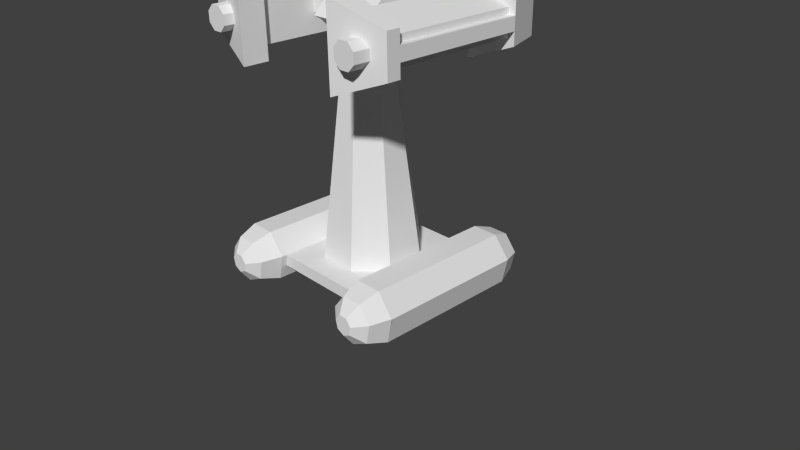 # Source: nfallt_float_6.blend  (saved by Blender 2.63.0; exported with 4.5.12 LTS)
import bpy
from mathutils import Matrix  # noqa: F401  (used for matrix-valued properties, if any)

bpy.ops.wm.read_factory_settings(use_empty=True)
scene = bpy.context.scene
scene.name = 'Scene'

# ---- collections
col_collection_1 = bpy.data.collections.new('Collection 1'); scene.collection.children.link(col_collection_1)
col_collection_6 = bpy.data.collections.new('Collection 6'); scene.collection.children.link(col_collection_6)
col_collection_6.hide_render = True
col_collection_6.hide_viewport = True
col_collection_7 = bpy.data.collections.new('Collection 7'); scene.collection.children.link(col_collection_7)
col_collection_8 = bpy.data.collections.new('Collection 8'); scene.collection.children.link(col_collection_8)
col_collection_8.hide_render = True
col_collection_8.hide_viewport = True
col_collection_11 = bpy.data.collections.new('Collection 11'); scene.collection.children.link(col_collection_11)
col_collection_11.hide_render = True
col_collection_11.hide_viewport = True

# ---- world
world_world = bpy.data.worlds.new('World'); scene.world = world_world
world_world.color = (0.05088, 0.05088, 0.05088)
world_world.use_sun_shadow = False
world_world.sun_shadow_jitter_overblur = 0.0
world_world.cycles.sampling_method = 'MANUAL'
world_world.cycles.sample_map_resolution = 256

# ---- cameras
cam_camera = bpy.data.cameras.new('Camera')
cam_camera.clip_end = 100.0
cam_camera.lens = 35.0
cam_camera.sensor_width = 32.0
cam_camera.sensor_height = 18.0
cam_camera.ortho_scale = 7.314
cam_camera.dof.focus_distance = 0.0
cam_camera.dof.aperture_fstop = 128.0

# ---- meshes
me_cylinder = bpy.data.meshes.new('Cylinder')
me_cylinder.from_pydata([(-1.764, -2.243, -0.1983), (-1.764, 2.254, -0.1983), (1.764, 2.254, -0.1983), (1.764, -2.243, -0.1983), (-1.764, -2.243, 0.1983), (-1.764, 2.254, 0.1983), (1.764, 2.254, 0.1983), (1.764, -2.243, 0.1983), (2.243, 3.42, 0.07385), (1.958, 3.086, -0.471), (1.818, 3.086, 0.1757), (1.587, 2.454, 0.231), (2.554, -3.086, -0.7621), (1.958, -3.086, -0.4746), (3.512, -2.454, 0.231), (3.281, -3.086, 0.1757), (3.141, -3.086, -0.471), (2.856, -3.42, 0.07385), (3.141, 3.086, -0.4746), (2.545, 3.086, -0.7621), (2.796, -3.42, -0.2023), (2.408, 3.42, 0.2934), (2.691, 3.42, 0.2934), (2.219, 3.086, 0.687), (2.115, 2.454, 0.901), (2.867, 3.42, 0.07246), (2.804, 3.42, -0.203), (2.549, 3.42, -0.3256), (2.88, 3.086, 0.687), (3.293, 3.086, 0.1697), (3.524, 2.454, 0.2225), (2.115, -2.454, 0.901), (1.768, -2.454, -0.6235), (2.549, -2.454, -1.0), (3.331, -2.454, -0.6235), (-2.983, 2.454, 0.901), (-3.524, -2.454, 0.2225), (1.574, -2.454, 0.2225), (-3.331, 2.454, -0.6235), (-2.549, 2.454, -1.0), (1.806, -3.086, 0.1697), (2.219, -3.086, 0.687), (2.549, -3.42, -0.3256), (2.295, -3.42, -0.203), (2.232, -3.42, 0.07246), (2.983, -2.454, 0.901), (2.88, -3.086, 0.687), (2.408, -3.42, 0.2934), (2.691, -3.42, 0.2934), (1.768, 2.454, -0.6235), (2.549, 2.454, -1.0), (3.331, 2.454, -0.6235), (3.524, -2.454, 0.2225), (2.983, 2.454, 0.901), (-1.768, 2.454, -0.6235), (2.303, 3.42, -0.2023), (-2.691, -3.42, 0.2934), (-2.408, -3.42, 0.2934), (-2.88, -3.086, 0.687), (-2.983, -2.454, 0.901), (-2.232, -3.42, 0.07246), (-2.295, -3.42, -0.203), (-2.549, -3.42, -0.3256), (-2.219, -3.086, 0.687), (-1.806, -3.086, 0.1697), (-1.574, -2.454, 0.2225), (-3.331, -2.454, -0.6235), (-2.549, -2.454, -1.0), (-1.768, -2.454, -0.6235), (-2.115, -2.454, 0.901), (-3.524, 2.454, 0.2225), (-3.293, 3.086, 0.1697), (-2.88, 3.086, 0.687), (-2.549, 3.42, -0.3256), (-2.804, 3.42, -0.203), (-2.867, 3.42, 0.07246), (-2.115, 2.454, 0.901), (-2.219, 3.086, 0.687), (-2.691, 3.42, 0.2934), (-2.408, 3.42, 0.2934), (-2.796, -3.42, -0.2023), (-2.545, 3.086, -0.7621), (-3.141, 3.086, -0.4746), (-2.856, -3.42, 0.07385), (-3.141, -3.086, -0.471), (-3.281, -3.086, 0.1757), (-3.512, -2.454, 0.231), (-1.958, -3.086, -0.4746), (-2.554, -3.086, -0.7621), (-1.587, 2.454, 0.231), (-1.818, 3.086, 0.1757), (-1.958, 3.086, -0.471), (-2.243, 3.42, 0.07385), (-2.303, 3.42, -0.2023)], [], [(5, 6, 2, 1), (7, 4, 0, 3), (0, 1, 2, 3), (7, 6, 5, 4), (54, 68, 67, 39), (66, 84, 85, 86), (49, 11, 10, 9), (30, 51, 18, 29), (51, 50, 19, 18), (50, 49, 9, 19), (19, 9, 55, 27), (65, 64, 87, 68), (18, 19, 27, 26), (29, 18, 26, 25), (11, 24, 23, 10), (24, 53, 28, 23), (31, 37, 40, 41), (28, 29, 25, 22), (23, 28, 22, 21), (10, 23, 21, 8), (26, 27, 55, 8, 21, 22, 25), (50, 51, 34, 33), (9, 10, 8, 55), (51, 30, 52, 34), (30, 53, 45, 52), (11, 49, 32, 37), (68, 87, 88, 67), (24, 11, 37, 31), (67, 88, 84, 66), (53, 24, 31, 45), (53, 30, 29, 28), (16, 15, 17, 20), (43, 42, 20, 17, 48, 47, 44), (15, 46, 48, 17), (46, 41, 47, 48), (41, 40, 44, 47), (45, 31, 41, 46), (14, 45, 46, 15), (40, 13, 43, 44), (13, 12, 42, 43), (12, 16, 20, 42), (33, 34, 16, 12), (32, 33, 12, 13), (37, 32, 13, 40), (34, 14, 15, 16), (49, 50, 33, 32), (88, 62, 80, 84), (87, 61, 62, 88), (64, 60, 61, 87), (86, 85, 58, 59), (59, 58, 63, 69), (63, 57, 60, 64), (58, 56, 57, 63), (85, 83, 56, 58), (61, 60, 57, 56, 83, 80, 62), (84, 80, 83, 85), (35, 72, 71, 70), (35, 59, 69, 76), (76, 69, 65, 89), (89, 65, 68, 54), (70, 36, 59, 35), (38, 66, 36, 70), (91, 93, 92, 90), (39, 67, 66, 38), (74, 75, 78, 79, 92, 93, 73), (90, 92, 79, 77), (77, 79, 78, 72), (72, 78, 75, 71), (69, 63, 64, 65), (76, 77, 72, 35), (89, 90, 77, 76), (71, 75, 74, 82), (82, 74, 73, 81), (81, 73, 93, 91), (39, 81, 91, 54), (38, 82, 81, 39), (70, 71, 82, 38), (54, 91, 90, 89)])
_uv = me_cylinder.uv_layers.new(name='UVMap')
_uv.uv.foreach_set('vector', [0.3735, 0.8516, 0.4947, 0.8516, 0.4944, 0.8675, 0.3732, 0.8675, 0.4939, 0.867, 0.3732, 0.867, 0.3735, 0.8512, 0.4942, 0.8512, 0.4945, 0.9966, 0.4945, 0.8688, 0.3735, 0.8688, 0.3735, 0.9966, 0.3735, 0.9966, 0.3735, 0.8688, 0.4945, 0.8688, 0.4945, 0.9966, 0.3713, 0.8102, 0.3713, 0.9967, 0.3384, 0.9967, 0.3384, 0.8102, 0.2104, 0.9708, 0.2317, 0.9741, 0.2317, 0.9952, 0.2104, 0.9985, 0.2104, 0.9708, 0.2104, 0.9985, 0.2317, 0.9952, 0.2317, 0.9741, 0.2104, 0.9708, 0.2104, 0.9985, 0.2317, 0.9952, 0.2317, 0.9741, 0.1563, 0.8761, 0.1843, 0.8761, 0.181, 0.8546, 0.1596, 0.8546, 0.2104, 0.9708, 0.2104, 0.9985, 0.2317, 0.9952, 0.2317, 0.9741, 0.2317, 0.9741, 0.2317, 0.9952, 0.2482, 0.9891, 0.2482, 0.9801, 0.2104, 0.9708, 0.2317, 0.9741, 0.2317, 0.9952, 0.2104, 0.9985, 0.1596, 0.8546, 0.181, 0.8546, 0.1749, 0.8379, 0.1657, 0.8379, 0.2317, 0.9741, 0.2317, 0.9952, 0.2482, 0.9891, 0.2482, 0.9801, 0.2104, 0.9708, 0.2104, 0.9985, 0.2317, 0.9952, 0.2317, 0.9741, 0.1563, 0.8761, 0.1843, 0.8761, 0.181, 0.8546, 0.1596, 0.8546, 0.2104, 0.9708, 0.2104, 0.9985, 0.2317, 0.9952, 0.2317, 0.9741, 0.2317, 0.9741, 0.2317, 0.9952, 0.2482, 0.9891, 0.2482, 0.9801, 0.1596, 0.8546, 0.181, 0.8546, 0.1749, 0.8379, 0.1657, 0.8379, 0.2317, 0.9741, 0.2317, 0.9952, 0.2482, 0.9891, 0.2482, 0.9801, 0.2642, 0.9762, 0.2553, 0.9742, 0.2482, 0.9799, 0.2482, 0.989, 0.2554, 0.9947, 0.2642, 0.9927, 0.2682, 0.9844, 0.3387, 0.8089, 0.3718, 0.8089, 0.3718, 0.9962, 0.3387, 0.9962, 0.2317, 0.9741, 0.2317, 0.9952, 0.2482, 0.9891, 0.2482, 0.9801, 0.3387, 0.8089, 0.3718, 0.8089, 0.3718, 0.9962, 0.3387, 0.9962, 0.3718, 0.8092, 0.3386, 0.8092, 0.3386, 0.9967, 0.3718, 0.9967, 0.2723, 0.8089, 0.3056, 0.8089, 0.3056, 0.9962, 0.2725, 0.9962, 0.1563, 0.8761, 0.1596, 0.8546, 0.181, 0.8546, 0.1843, 0.8761, 0.3054, 0.8092, 0.2723, 0.8092, 0.2723, 0.9967, 0.3054, 0.9967, 0.2104, 0.9708, 0.2317, 0.9741, 0.2317, 0.9952, 0.2104, 0.9985, 0.3386, 0.8092, 0.3054, 0.8092, 0.3054, 0.9967, 0.3386, 0.9967, 0.2104, 0.9708, 0.2104, 0.9985, 0.2317, 0.9952, 0.2317, 0.9741, 0.2317, 0.9741, 0.2317, 0.9952, 0.2482, 0.9891, 0.2482, 0.9801, 0.2642, 0.9762, 0.2553, 0.9742, 0.2482, 0.9799, 0.2482, 0.989, 0.2554, 0.9947, 0.2642, 0.9927, 0.2682, 0.9844, 0.2317, 0.9741, 0.2317, 0.9952, 0.2482, 0.9891, 0.2482, 0.9801, 0.1596, 0.8546, 0.181, 0.8546, 0.1749, 0.8379, 0.1657, 0.8379, 0.2317, 0.9741, 0.2317, 0.9952, 0.2482, 0.9891, 0.2482, 0.9801, 0.1563, 0.8761, 0.1843, 0.8761, 0.181, 0.8546, 0.1596, 0.8546, 0.2104, 0.9708, 0.2104, 0.9985, 0.2317, 0.9952, 0.2317, 0.9741, 0.2317, 0.9741, 0.2317, 0.9952, 0.2482, 0.9891, 0.2482, 0.9801, 0.1596, 0.8546, 0.181, 0.8546, 0.1749, 0.8379, 0.1657, 0.8379, 0.2317, 0.9741, 0.2317, 0.9952, 0.2482, 0.9891, 0.2482, 0.9801, 0.2104, 0.9708, 0.2104, 0.9985, 0.2317, 0.9952, 0.2317, 0.9741, 0.1563, 0.8761, 0.1843, 0.8761, 0.181, 0.8546, 0.1596, 0.8546, 0.2104, 0.9708, 0.2104, 0.9985, 0.2317, 0.9952, 0.2317, 0.9741, 0.2104, 0.9708, 0.2104, 0.9985, 0.2317, 0.9952, 0.2317, 0.9741, 0.3056, 0.8089, 0.3387, 0.8089, 0.3387, 0.9962, 0.3056, 0.9962, 0.2317, 0.9741, 0.2482, 0.9801, 0.2482, 0.9891, 0.2317, 0.9952, 0.1596, 0.8546, 0.1657, 0.8379, 0.1749, 0.8379, 0.181, 0.8546, 0.2317, 0.9741, 0.2482, 0.9801, 0.2482, 0.9891, 0.2317, 0.9952, 0.2104, 0.9708, 0.2317, 0.9741, 0.2317, 0.9952, 0.2104, 0.9985, 0.1563, 0.8761, 0.1596, 0.8546, 0.181, 0.8546, 0.1843, 0.8761, 0.2317, 0.9741, 0.2482, 0.9801, 0.2482, 0.9891, 0.2317, 0.9952, 0.1596, 0.8546, 0.1657, 0.8379, 0.1749, 0.8379, 0.181, 0.8546, 0.2317, 0.9741, 0.2482, 0.9801, 0.2482, 0.9891, 0.2317, 0.9952, 0.2642, 0.9762, 0.2682, 0.9844, 0.2642, 0.9927, 0.2554, 0.9947, 0.2482, 0.989, 0.2482, 0.9799, 0.2553, 0.9742, 0.2317, 0.9741, 0.2482, 0.9801, 0.2482, 0.9891, 0.2317, 0.9952, 0.2104, 0.9708, 0.2317, 0.9741, 0.2317, 0.9952, 0.2104, 0.9985, 0.3386, 0.8092, 0.3386, 0.9967, 0.3054, 0.9967, 0.3054, 0.8092, 0.3054, 0.8092, 0.3054, 0.9967, 0.2723, 0.9967, 0.2723, 0.8092, 0.3714, 0.8102, 0.3712, 0.9967, 0.3382, 0.9967, 0.3382, 0.8102, 0.3718, 0.8092, 0.3718, 0.9967, 0.3386, 0.9967, 0.3386, 0.8092, 0.3054, 0.8102, 0.3054, 0.9967, 0.2724, 0.9967, 0.2724, 0.8102, 0.2317, 0.9741, 0.2482, 0.9801, 0.2482, 0.9891, 0.2317, 0.9952, 0.3384, 0.8102, 0.3384, 0.9967, 0.3054, 0.9967, 0.3054, 0.8102, 0.2642, 0.9762, 0.2682, 0.9844, 0.2642, 0.9927, 0.2554, 0.9947, 0.2482, 0.989, 0.2482, 0.9799, 0.2553, 0.9742, 0.2317, 0.9741, 0.2482, 0.9801, 0.2482, 0.9891, 0.2317, 0.9952, 0.1596, 0.8546, 0.1657, 0.8379, 0.1749, 0.8379, 0.181, 0.8546, 0.2317, 0.9741, 0.2482, 0.9801, 0.2482, 0.9891, 0.2317, 0.9952, 0.2104, 0.9708, 0.2317, 0.9741, 0.2317, 0.9952, 0.2104, 0.9985, 0.1563, 0.8761, 0.1596, 0.8546, 0.181, 0.8546, 0.1843, 0.8761, 0.2104, 0.9708, 0.2317, 0.9741, 0.2317, 0.9952, 0.2104, 0.9985, 0.2317, 0.9741, 0.2482, 0.9801, 0.2482, 0.9891, 0.2317, 0.9952, 0.1596, 0.8546, 0.1657, 0.8379, 0.1749, 0.8379, 0.181, 0.8546, 0.2317, 0.9741, 0.2482, 0.9801, 0.2482, 0.9891, 0.2317, 0.9952, 0.2104, 0.9708, 0.2317, 0.9741, 0.2317, 0.9952, 0.2104, 0.9985, 0.1563, 0.8761, 0.1596, 0.8546, 0.181, 0.8546, 0.1843, 0.8761, 0.2104, 0.9708, 0.2317, 0.9741, 0.2317, 0.9952, 0.2104, 0.9985, 0.2104, 0.9708, 0.2317, 0.9741, 0.2317, 0.9952, 0.2104, 0.9985])
me_cylinder.use_remesh_preserve_volume = False
me_cylinder.use_remesh_preserve_attributes = False
me_cylinder.use_mirror_vertex_groups = False
me_cylinder.update()
me_yturret = bpy.data.meshes.new('YTurret')
me_yturret.from_pydata([(-5.607, 17.59, -1.37), (5.448, 17.59, -1.37), (5.448, 14.4, -3.685), (-5.607, 17.59, -1.37), (5.448, 14.4, -3.685), (-5.607, 14.4, -3.685), (-4.1, 12.73, 2.345), (4.275, 12.73, 2.345), (3.27, 13.23, 12.23), (-4.1, 12.73, 2.345), (3.27, 13.23, 12.23), (-3.095, 13.23, 12.23), (-3.095, 15.74, 12.23), (3.27, 15.74, 12.23), (4.275, 16.08, 2.345), (-3.095, 15.74, 12.23), (4.275, 16.08, 2.345), (-4.1, 16.08, 2.345), (3.27, 13.23, 12.23), (3.27, 15.74, 12.23), (-3.095, 15.74, 12.23), (3.27, 13.23, 12.23), (-3.095, 15.74, 12.23), (-3.095, 13.23, 12.23), (-3.095, 13.23, 12.23), (-3.095, 15.74, 12.23), (-4.1, 16.08, 2.345), (-3.095, 13.23, 12.23), (-4.1, 16.08, 2.345), (-4.1, 12.73, 2.345), (4.275, 12.73, 2.345), (4.275, 16.08, 2.345), (3.27, 15.74, 12.23), (4.275, 12.73, 2.345), (3.27, 15.74, 12.23), (3.27, 13.23, 12.23), (5.448, 11.22, -1.37), (-5.607, 11.22, -1.37), (-5.607, 14.4, -3.685), (5.448, 11.22, -1.37), (-5.607, 14.4, -3.685), (5.448, 14.4, -3.685), (-5.607, 16.37, 2.375), (-5.607, 12.44, 2.375), (5.448, 12.44, 2.375), (-5.607, 16.37, 2.375), (5.448, 12.44, 2.375), (5.448, 16.37, 2.375), (-5.607, 11.22, -1.37), (5.448, 11.22, -1.37), (5.448, 12.44, 2.375), (-5.607, 11.22, -1.37), (5.448, 12.44, 2.375), (-5.607, 12.44, 2.375), (5.448, 17.59, -1.37), (-5.607, 17.59, -1.37), (-5.607, 16.37, 2.375), (5.448, 17.59, -1.37), (-5.607, 16.37, 2.375), (5.448, 16.37, 2.375)], [], [(0, 1, 2), (3, 4, 5), (6, 7, 8), (9, 10, 11), (12, 13, 14), (15, 16, 17), (18, 19, 20), (21, 22, 23), (24, 25, 26), (27, 28, 29), (30, 31, 32), (33, 34, 35), (36, 37, 38), (39, 40, 41), (42, 43, 44), (45, 46, 47), (48, 49, 50), (51, 52, 53), (54, 55, 56), (57, 58, 59)])
_uv = me_yturret.uv_layers.new(name='UVMap')
_uv.uv.foreach_set('vector', [0.7148, 0.006101, 0.8345, 0.006101, 0.8345, 0.04925, 0.7148, 0.006101, 0.8345, 0.04925, 0.7148, 0.04925, 0.9969, 0.001018, 0.9969, 0.1059, 0.8729, 0.09337, 0.9969, 0.001018, 0.8729, 0.09337, 0.8729, 0.01363, 0.8738, 0.01363, 0.8738, 0.09338, 0.9977, 0.106, 0.8738, 0.01363, 0.9977, 0.106, 0.9977, 0.001055, 0.8729, 0.09337, 0.8414, 0.09338, 0.8414, 0.01363, 0.8729, 0.09337, 0.8414, 0.01363, 0.8729, 0.01363, 0.9802, 0.1436, 0.9488, 0.1436, 0.9446, 0.2676, 0.9802, 0.1436, 0.9446, 0.2676, 0.9864, 0.2676, 0.9864, 0.2676, 0.9446, 0.2676, 0.9488, 0.1436, 0.9864, 0.2676, 0.9488, 0.1436, 0.9801, 0.1436, 0.7148, 0.006101, 0.8345, 0.006101, 0.8345, 0.04925, 0.7148, 0.006101, 0.8345, 0.04925, 0.7148, 0.04925, 0.7147, 0.04904, 0.7147, 0.006313, 0.8346, 0.006313, 0.7147, 0.04904, 0.8346, 0.006313, 0.8346, 0.04904, 0.7148, 0.006101, 0.8345, 0.006101, 0.8345, 0.04925, 0.7148, 0.006101, 0.8345, 0.04925, 0.7148, 0.04925, 0.7148, 0.006101, 0.8345, 0.006101, 0.8345, 0.04925, 0.7148, 0.006101, 0.8345, 0.04925, 0.7148, 0.04925])
me_yturret.use_remesh_preserve_volume = False
me_yturret.use_remesh_preserve_attributes = False
me_yturret.use_mirror_vertex_groups = False
me_yturret.update()
me_xturret = bpy.data.meshes.new('XTurret')
me_xturret.from_pydata([(7.978, 18.81, -0.358), (9.791, 15.13, -0.358), (8.535, 15.13, -5.133), (7.978, 18.81, -0.358), (8.535, 15.13, -5.133), (7.253, 18.81, -3.115), (9.004, 10.1, 5.155), (8.535, 15.13, 4.417), (5.502, 15.13, 6.395), (9.004, 10.1, 5.155), (5.502, 15.13, 6.395), (5.502, 10.1, 7.439), (-7.253, 18.81, 3.115), (-8.535, 15.13, 5.133), (-5.502, 15.13, 7.111), (-7.253, 18.81, 3.115), (-5.502, 15.13, 7.111), (-5.502, 18.81, 4.257), (-5.502, 10.1, -7.439), (-5.502, 15.13, -6.395), (-5.502, 15.13, 7.111), (-5.502, 10.1, -7.439), (-5.502, 15.13, 7.111), (-5.502, 10.1, 8.155), (-9.004, 10.1, -5.155), (-8.535, 15.13, -4.417), (-5.502, 15.13, -6.395), (-9.004, 10.1, -5.155), (-5.502, 15.13, -6.395), (-5.502, 10.1, -7.439), (-7.978, 18.81, 0.358), (-9.791, 15.13, 0.358), (-8.535, 15.13, 5.133), (-7.978, 18.81, 0.358), (-8.535, 15.13, 5.133), (-7.253, 18.81, 3.115), (-9.791, 15.13, 0.358), (-7.978, 18.81, 0.358), (-7.253, 18.81, -2.399), (-9.791, 15.13, 0.358), (-7.253, 18.81, -2.399), (-8.535, 15.13, -4.417), (-8.535, 15.13, -4.417), (-7.253, 18.81, -2.399), (-5.502, 18.81, -3.541), (-8.535, 15.13, -4.417), (-5.502, 18.81, -3.541), (-5.502, 15.13, -6.395), (-5.502, 15.13, 7.111), (-5.502, 15.13, -6.395), (-5.502, 18.81, -3.541), (-5.502, 15.13, 7.111), (-5.502, 18.81, -3.541), (-5.502, 18.81, 4.257), (-9.791, 15.13, 0.358), (-10.45, 10.1, 0.358), (-9.004, 10.1, 5.871), (-9.791, 15.13, 0.358), (-9.004, 10.1, 5.871), (-8.535, 15.13, 5.133), (-5.502, 18.81, 0.358), (-5.502, 18.81, -3.541), (-7.253, 18.81, -2.399), (-5.502, 18.81, 0.358), (-7.253, 18.81, -2.399), (-7.978, 18.81, 0.358), (-10.45, 10.1, 0.358), (-9.791, 15.13, 0.358), (-8.535, 15.13, -4.417), (-10.45, 10.1, 0.358), (-8.535, 15.13, -4.417), (-9.004, 10.1, -5.155), (-8.535, 15.13, 5.133), (-9.004, 10.1, 5.871), (-5.502, 10.1, 8.155), (-8.535, 15.13, 5.133), (-5.502, 10.1, 8.155), (-5.502, 15.13, 7.111), (-5.502, 18.81, 4.257), (-5.502, 18.81, 0.358), (-7.978, 18.81, 0.358), (-5.502, 18.81, 4.257), (-7.978, 18.81, 0.358), (-7.253, 18.81, 3.115), (5.502, 10.1, 7.439), (5.502, 15.13, 6.395), (5.502, 15.13, -7.111), (5.502, 10.1, 7.439), (5.502, 15.13, -7.111), (5.502, 10.1, -8.155), (7.253, 18.81, -3.115), (8.535, 15.13, -5.133), (5.502, 15.13, -7.111), (7.253, 18.81, -3.115), (5.502, 15.13, -7.111), (5.502, 18.81, -4.257), (5.502, 18.81, -4.257), (5.502, 18.81, -0.358), (7.978, 18.81, -0.358), (5.502, 18.81, -4.257), (7.978, 18.81, -0.358), (7.253, 18.81, -3.115), (8.535, 15.13, -5.133), (9.004, 10.1, -5.871), (5.502, 10.1, -8.155), (8.535, 15.13, -5.133), (5.502, 10.1, -8.155), (5.502, 15.13, -7.111), (10.45, 10.1, -0.358), (9.791, 15.13, -0.358), (8.535, 15.13, 4.417), (10.45, 10.1, -0.358), (8.535, 15.13, 4.417), (9.004, 10.1, 5.155), (5.502, 18.81, -0.358), (5.502, 18.81, 3.541), (7.253, 18.81, 2.399), (5.502, 18.81, -0.358), (7.253, 18.81, 2.399), (7.978, 18.81, -0.358), (9.791, 15.13, -0.358), (10.45, 10.1, -0.358), (9.004, 10.1, -5.871), (9.791, 15.13, -0.358), (9.004, 10.1, -5.871), (8.535, 15.13, -5.133), (5.502, 15.13, -7.111), (5.502, 15.13, 6.395), (5.502, 18.81, 3.541), (5.502, 15.13, -7.111), (5.502, 18.81, 3.541), (5.502, 18.81, -4.257), (8.535, 15.13, 4.417), (7.253, 18.81, 2.399), (5.502, 18.81, 3.541), (8.535, 15.13, 4.417), (5.502, 18.81, 3.541), (5.502, 15.13, 6.395), (9.791, 15.13, -0.358), (7.978, 18.81, -0.358), (7.253, 18.81, 2.399), (9.791, 15.13, -0.358), (7.253, 18.81, 2.399), (8.535, 15.13, 4.417)], [], [(0, 1, 2), (3, 4, 5), (6, 7, 8), (9, 10, 11), (12, 13, 14), (15, 16, 17), (18, 19, 20), (21, 22, 23), (24, 25, 26), (27, 28, 29), (30, 31, 32), (33, 34, 35), (36, 37, 38), (39, 40, 41), (42, 43, 44), (45, 46, 47), (48, 49, 50), (51, 52, 53), (54, 55, 56), (57, 58, 59), (60, 61, 62), (63, 64, 65), (66, 67, 68), (69, 70, 71), (72, 73, 74), (75, 76, 77), (78, 79, 80), (81, 82, 83), (84, 85, 86), (87, 88, 89), (90, 91, 92), (93, 94, 95), (96, 97, 98), (99, 100, 101), (102, 103, 104), (105, 106, 107), (108, 109, 110), (111, 112, 113), (114, 115, 116), (117, 118, 119), (120, 121, 122), (123, 124, 125), (126, 127, 128), (129, 130, 131), (132, 133, 134), (135, 136, 137), (138, 139, 140), (141, 142, 143)])
_uv = me_xturret.uv_layers.new(name='UVMap')
_uv.uv.foreach_set('vector', [0.9013, 0.3926, 0.9385, 0.3934, 0.9326, 0.44, 0.9013, 0.3926, 0.9326, 0.44, 0.8974, 0.418, 0.9843, 0.3314, 0.9345, 0.3465, 0.9202, 0.3122, 0.9843, 0.3314, 0.9202, 0.3122, 0.97, 0.289, 0.8974, 0.418, 0.9326, 0.44, 0.917, 0.4737, 0.8974, 0.418, 0.917, 0.4737, 0.8832, 0.4351, 0.502, 0.0003716, 0.5617, 0.01278, 0.5616, 0.173, 0.502, 0.0003716, 0.5616, 0.173, 0.502, 0.1853, 0.9843, 0.3314, 0.9345, 0.3465, 0.9202, 0.3122, 0.9843, 0.3314, 0.9202, 0.3122, 0.97, 0.289, 0.9013, 0.3926, 0.9385, 0.3934, 0.9326, 0.44, 0.9013, 0.3926, 0.9326, 0.44, 0.8974, 0.418, 0.9385, 0.3934, 0.9013, 0.3926, 0.8984, 0.3671, 0.9385, 0.3934, 0.8984, 0.3671, 0.9345, 0.3465, 0.9345, 0.3465, 0.8984, 0.3671, 0.8849, 0.3494, 0.9345, 0.3465, 0.8849, 0.3494, 0.9202, 0.3122, 0.5616, 0.173, 0.5617, 0.01278, 0.6053, 0.04665, 0.5616, 0.173, 0.6053, 0.04665, 0.6053, 0.1391, 0.9385, 0.3934, 0.9915, 0.3944, 0.9818, 0.4571, 0.9385, 0.3934, 0.9818, 0.4571, 0.9326, 0.44, 0.8752, 0.3921, 0.8849, 0.3494, 0.8984, 0.3671, 0.8752, 0.3921, 0.8984, 0.3671, 0.9013, 0.3926, 0.9915, 0.3944, 0.9385, 0.3934, 0.9345, 0.3465, 0.9915, 0.3944, 0.9345, 0.3465, 0.9843, 0.3314, 0.9326, 0.44, 0.9818, 0.4571, 0.9658, 0.4989, 0.9326, 0.44, 0.9658, 0.4989, 0.917, 0.4737, 0.8832, 0.4351, 0.8752, 0.3921, 0.9013, 0.3926, 0.8832, 0.4351, 0.9013, 0.3926, 0.8974, 0.418, 0.502, 0.0003716, 0.5617, 0.01278, 0.5616, 0.173, 0.502, 0.0003716, 0.5616, 0.173, 0.502, 0.1853, 0.8974, 0.418, 0.9326, 0.44, 0.917, 0.4737, 0.8974, 0.418, 0.917, 0.4737, 0.8832, 0.4351, 0.8832, 0.4351, 0.8752, 0.3921, 0.9013, 0.3926, 0.8832, 0.4351, 0.9013, 0.3926, 0.8974, 0.418, 0.9326, 0.44, 0.9818, 0.4571, 0.9658, 0.4989, 0.9326, 0.44, 0.9658, 0.4989, 0.917, 0.4737, 0.9915, 0.3944, 0.9385, 0.3934, 0.9345, 0.3465, 0.9915, 0.3944, 0.9345, 0.3465, 0.9843, 0.3314, 0.8752, 0.3921, 0.8849, 0.3494, 0.8984, 0.3671, 0.8752, 0.3921, 0.8984, 0.3671, 0.9013, 0.3926, 0.9385, 0.3934, 0.9915, 0.3944, 0.9818, 0.4571, 0.9385, 0.3934, 0.9818, 0.4571, 0.9326, 0.44, 0.5616, 0.173, 0.5617, 0.01278, 0.6053, 0.04665, 0.5616, 0.173, 0.6053, 0.04665, 0.6053, 0.1391, 0.9345, 0.3465, 0.8984, 0.3671, 0.8849, 0.3494, 0.9345, 0.3465, 0.8849, 0.3494, 0.9202, 0.3122, 0.9385, 0.3934, 0.9013, 0.3926, 0.8984, 0.3671, 0.9385, 0.3934, 0.8984, 0.3671, 0.9345, 0.3465])
me_xturret.use_remesh_preserve_volume = False
me_xturret.use_remesh_preserve_attributes = False
me_xturret.use_mirror_vertex_groups = False
me_xturret.update()
me_flare2 = bpy.data.meshes.new('Flare2')
me_flare2.from_pydata([], [], [])
me_flare2.use_remesh_preserve_volume = False
me_flare2.use_remesh_preserve_attributes = False
me_flare2.use_mirror_vertex_groups = False
me_flare2.update()
me_flare1 = bpy.data.meshes.new('Flare1')
me_flare1.from_pydata([], [], [])
me_flare1.use_remesh_preserve_volume = False
me_flare1.use_remesh_preserve_attributes = False
me_flare1.use_mirror_vertex_groups = False
me_flare1.update()
me_base = bpy.data.meshes.new('Base')
me_base.from_pydata([(-4.539, 6.038, 11.37), (4.977, 6.038, 11.34), (4.505, 9.973, 10.15), (-4.539, 6.038, 11.37), (4.505, 9.973, 10.15), (-4.067, 9.973, 10.18), (16.0, 1.683, -3.685), (16.0, 0.008359, -3.685), (11.64, 0.008359, -3.685), (16.0, 1.683, -3.685), (11.64, 0.008359, -3.685), (11.64, 6.038, -3.685), (16.0, 0.008365, 3.685), (16.0, 1.683, 3.685), (11.64, 6.038, 3.685), (16.0, 0.008365, 3.685), (11.64, 6.038, 3.685), (11.64, 0.008365, 3.685), (3.685, 6.038, 11.43), (-3.685, 6.038, 11.43), (-3.685, 1.683, 15.78), (3.685, 6.038, 11.43), (-3.685, 1.683, 15.78), (3.685, 1.683, 15.78), (-10.34, 9.973, -4.272), (10.36, 9.973, -4.334), (4.208, 9.973, -10.31), (-10.34, 9.973, -4.272), (4.208, 9.973, -10.31), (-4.364, 9.973, -10.28), (-16.0, 1.683, 3.685), (-16.0, 0.008358, 3.685), (-11.64, 0.008358, 3.685), (-16.0, 1.683, 3.685), (-11.64, 0.008358, 3.685), (-11.64, 6.038, 3.685), (-16.0, 0.008365, -3.685), (-16.0, 1.683, -3.685), (-11.64, 6.038, -3.685), (-16.0, 0.008365, -3.685), (-11.64, 6.038, -3.685), (-11.64, 0.008365, -3.685), (-3.685, 0.008364, 15.78), (3.685, 0.008358, 15.78), (3.685, 1.683, 15.78), (-3.685, 0.008364, 15.78), (3.685, 1.683, 15.78), (-3.685, 1.683, 15.78), (-3.685, 0.008364, 15.78), (-3.685, 1.683, 15.78), (-3.685, 6.038, 11.43), (-3.685, 0.008364, 15.78), (-3.685, 6.038, 11.43), (-3.685, 0.008365, 11.43), (3.685, 1.683, 15.78), (3.685, 0.008358, 15.78), (3.685, 0.008358, 11.43), (3.685, 1.683, 15.78), (3.685, 0.008358, 11.43), (3.685, 6.038, 11.43), (-11.5, 6.038, -4.668), (-4.869, 6.038, -11.34), (-4.869, 0.008352, -11.34), (-11.5, 6.038, -4.668), (-4.869, 0.008352, -11.34), (-11.5, 0.008358, -4.668), (16.0, 0.008365, 3.685), (16.0, 0.008359, -3.685), (16.0, 1.683, -3.685), (16.0, 0.008365, 3.685), (16.0, 1.683, -3.685), (16.0, 1.683, 3.685), (11.47, 6.038, -4.738), (11.61, 6.038, 4.668), (11.61, 0.008366, 4.668), (11.47, 6.038, -4.738), (11.61, 0.008366, 4.668), (11.47, 0.008358, -4.737), (-10.34, 9.973, -4.272), (-4.364, 9.973, -10.28), (-4.869, 6.038, -11.34), (-10.34, 9.973, -4.272), (-4.869, 6.038, -11.34), (-11.5, 6.038, -4.668), (-11.36, 6.038, 4.737), (-11.5, 6.038, -4.668), (-11.5, 0.008358, -4.668), (-11.36, 6.038, 4.737), (-11.5, 0.008358, -4.668), (-11.36, 0.008366, 4.737), (-16.0, 1.683, 3.685), (-16.0, 1.683, -3.685), (-16.0, 0.008365, -3.685), (-16.0, 1.683, 3.685), (-16.0, 0.008365, -3.685), (-16.0, 0.008358, 3.685), (-4.869, 6.038, -11.34), (4.647, 6.038, -11.37), (4.647, 0.008352, -11.37), (-4.869, 6.038, -11.34), (4.647, 0.008352, -11.37), (-4.869, 0.008352, -11.34), (4.208, 9.973, -10.31), (10.36, 9.973, -4.334), (11.47, 6.038, -4.738), (4.208, 9.973, -10.31), (11.47, 6.038, -4.738), (4.647, 6.038, -11.37), (4.647, 6.038, -11.37), (-4.869, 6.038, -11.34), (-4.364, 9.973, -10.28), (4.647, 6.038, -11.37), (-4.364, 9.973, -10.28), (4.208, 9.973, -10.31), (4.647, 6.038, -11.37), (11.47, 6.038, -4.738), (11.47, 0.008358, -4.737), (4.647, 6.038, -11.37), (11.47, 0.008358, -4.737), (4.647, 0.008352, -11.37), (11.64, 6.038, -3.685), (11.64, 6.038, 3.685), (16.0, 1.683, 3.685), (11.64, 6.038, -3.685), (16.0, 1.683, 3.685), (16.0, 1.683, -3.685), (10.48, 9.973, 4.139), (4.505, 9.973, 10.15), (4.977, 6.038, 11.34), (10.48, 9.973, 4.139), (4.977, 6.038, 11.34), (11.61, 6.038, 4.668), (11.61, 6.038, 4.668), (11.47, 6.038, -4.738), (10.36, 9.973, -4.334), (11.61, 6.038, 4.668), (10.36, 9.973, -4.334), (10.48, 9.973, 4.139), (11.61, 6.038, 4.668), (4.977, 6.038, 11.34), (4.977, 0.008371, 11.34), (11.61, 6.038, 4.668), (4.977, 0.008371, 11.34), (11.61, 0.008366, 4.668), (4.977, 6.038, 11.34), (-4.539, 6.038, 11.37), (-4.539, 0.008371, 11.37), (4.977, 6.038, 11.34), (-4.539, 0.008371, 11.37), (4.977, 0.008371, 11.34), (-16.0, 1.683, -3.685), (-16.0, 1.683, 3.685), (-11.64, 6.038, 3.685), (-16.0, 1.683, -3.685), (-11.64, 6.038, 3.685), (-11.64, 6.038, -3.685), (-4.539, 6.038, 11.37), (-11.36, 6.038, 4.737), (-11.36, 0.008366, 4.737), (-4.539, 6.038, 11.37), (-11.36, 0.008366, 4.737), (-4.539, 0.008371, 11.37), (-11.5, 6.038, -4.668), (-11.36, 6.038, 4.737), (-10.22, 9.973, 4.202), (-11.5, 6.038, -4.668), (-10.22, 9.973, 4.202), (-10.34, 9.973, -4.272), (-4.067, 9.973, 10.18), (-10.22, 9.973, 4.202), (-11.36, 6.038, 4.737), (-4.067, 9.973, 10.18), (-11.36, 6.038, 4.737), (-4.539, 6.038, 11.37), (10.36, 9.973, -4.334), (-10.34, 9.973, -4.272), (-10.22, 9.973, 4.202), (10.36, 9.973, -4.334), (-10.22, 9.973, 4.202), (10.48, 9.973, 4.139), (10.48, 9.973, 4.139), (-10.22, 9.973, 4.202), (-4.067, 9.973, 10.18), (10.48, 9.973, 4.139), (-4.067, 9.973, 10.18), (4.505, 9.973, 10.15), (-3.685, 1.683, -15.64), (-3.685, 0.008359, -15.64), (-3.685, 0.008359, -11.29), (-3.685, 1.683, -15.64), (-3.685, 0.008359, -11.29), (-3.685, 6.038, -11.29), (3.685, 0.008366, -15.64), (3.685, 1.683, -15.64), (3.685, 6.038, -11.29), (3.685, 0.008366, -15.64), (3.685, 6.038, -11.29), (3.685, 0.008366, -11.29), (3.685, 0.008366, -15.64), (-3.685, 0.008359, -15.64), (-3.685, 1.683, -15.64), (3.685, 0.008366, -15.64), (-3.685, 1.683, -15.64), (3.685, 1.683, -15.64), (-3.685, 6.038, -11.29), (3.685, 6.038, -11.29), (3.685, 1.683, -15.64), (-3.685, 6.038, -11.29), (3.685, 1.683, -15.64), (-3.685, 1.683, -15.64)], [], [(0, 1, 2), (3, 4, 5), (6, 7, 8), (9, 10, 11), (12, 13, 14), (15, 16, 17), (18, 19, 20), (21, 22, 23), (24, 25, 26), (27, 28, 29), (30, 31, 32), (33, 34, 35), (36, 37, 38), (39, 40, 41), (42, 43, 44), (45, 46, 47), (48, 49, 50), (51, 52, 53), (54, 55, 56), (57, 58, 59), (60, 61, 62), (63, 64, 65), (66, 67, 68), (69, 70, 71), (72, 73, 74), (75, 76, 77), (78, 79, 80), (81, 82, 83), (84, 85, 86), (87, 88, 89), (90, 91, 92), (93, 94, 95), (96, 97, 98), (99, 100, 101), (102, 103, 104), (105, 106, 107), (108, 109, 110), (111, 112, 113), (114, 115, 116), (117, 118, 119), (120, 121, 122), (123, 124, 125), (126, 127, 128), (129, 130, 131), (132, 133, 134), (135, 136, 137), (138, 139, 140), (141, 142, 143), (144, 145, 146), (147, 148, 149), (150, 151, 152), (153, 154, 155), (156, 157, 158), (159, 160, 161), (162, 163, 164), (165, 166, 167), (168, 169, 170), (171, 172, 173), (174, 175, 176), (177, 178, 179), (180, 181, 182), (183, 184, 185), (186, 187, 188), (189, 190, 191), (192, 193, 194), (195, 196, 197), (198, 199, 200), (201, 202, 203), (204, 205, 206), (207, 208, 209)])
_uv = me_base.uv_layers.new(name='UVMap')
_uv.uv.foreach_set('vector', [0.6822, 0.3789, 0.5023, 0.3789, 0.5111, 0.3012, 0.6822, 0.3789, 0.5111, 0.3012, 0.6732, 0.3012, 0.6938, 0.2286, 0.6938, 0.2011, 0.6224, 0.2011, 0.6938, 0.2286, 0.6224, 0.2011, 0.6224, 0.3, 0.6938, 0.2011, 0.6938, 0.2286, 0.6224, 0.3, 0.6938, 0.2011, 0.6224, 0.3, 0.6224, 0.2011, 0.5023, 0.2994, 0.5023, 0.1885, 0.595, 0.1885, 0.5023, 0.2994, 0.595, 0.1885, 0.595, 0.2994, 0.9055, 0.2384, 0.7591, 0.09531, 0.8439, 0.09531, 0.9055, 0.2384, 0.8439, 0.09531, 0.9045, 0.1546, 0.6938, 0.2286, 0.6938, 0.2011, 0.6224, 0.2011, 0.6938, 0.2286, 0.6224, 0.2011, 0.6224, 0.3, 0.6938, 0.2011, 0.6938, 0.2286, 0.6224, 0.3, 0.6938, 0.2011, 0.6224, 0.3, 0.6224, 0.2011, 0.6202, 0.1885, 0.6202, 0.2994, 0.595, 0.2994, 0.6202, 0.1885, 0.595, 0.2994, 0.595, 0.1885, 0.6938, 0.2011, 0.6938, 0.2286, 0.6224, 0.3, 0.6938, 0.2011, 0.6224, 0.3, 0.6224, 0.2011, 0.6938, 0.2286, 0.6938, 0.2011, 0.6224, 0.2011, 0.6938, 0.2286, 0.6224, 0.2011, 0.6224, 0.3, 0.6859, 0.3787, 0.8642, 0.3787, 0.8642, 0.493, 0.6859, 0.3787, 0.8642, 0.493, 0.6859, 0.493, 0.6202, 0.1885, 0.6202, 0.2994, 0.595, 0.2994, 0.6202, 0.1885, 0.595, 0.2994, 0.595, 0.1885, 0.5023, 0.3787, 0.6805, 0.3787, 0.6805, 0.493, 0.5023, 0.3787, 0.6805, 0.493, 0.5023, 0.493, 0.6961, 0.3012, 0.8567, 0.3012, 0.8642, 0.3787, 0.6961, 0.3012, 0.8642, 0.3787, 0.6859, 0.3787, 0.5023, 0.3788, 0.6803, 0.3788, 0.6803, 0.493, 0.5023, 0.3788, 0.6803, 0.493, 0.5023, 0.493, 0.595, 0.2994, 0.595, 0.1885, 0.6202, 0.1885, 0.595, 0.2994, 0.6202, 0.1885, 0.6202, 0.2994, 0.5023, 0.3785, 0.6829, 0.3785, 0.6829, 0.493, 0.5023, 0.3785, 0.6829, 0.493, 0.5023, 0.493, 0.6929, 0.3012, 0.8555, 0.3012, 0.8654, 0.3785, 0.6929, 0.3012, 0.8654, 0.3785, 0.6849, 0.3785, 0.6829, 0.3785, 0.5023, 0.3785, 0.5118, 0.3012, 0.6829, 0.3785, 0.5118, 0.3012, 0.6745, 0.3012, 0.6849, 0.3785, 0.8654, 0.3785, 0.8654, 0.4929, 0.6849, 0.3785, 0.8654, 0.4929, 0.6849, 0.4929, 0.5023, 0.2994, 0.5023, 0.1885, 0.595, 0.1885, 0.5023, 0.2994, 0.595, 0.1885, 0.595, 0.2994, 0.6938, 0.3012, 0.8541, 0.3012, 0.8638, 0.3789, 0.6938, 0.3012, 0.8638, 0.3789, 0.6859, 0.3789, 0.6805, 0.3787, 0.5023, 0.3787, 0.5096, 0.3012, 0.6805, 0.3787, 0.5096, 0.3012, 0.6702, 0.3012, 0.6859, 0.3789, 0.8638, 0.3789, 0.8638, 0.493, 0.6859, 0.3789, 0.8638, 0.493, 0.6859, 0.493, 0.5023, 0.3789, 0.6822, 0.3789, 0.6822, 0.493, 0.5023, 0.3789, 0.6822, 0.493, 0.5023, 0.493, 0.595, 0.1885, 0.595, 0.2994, 0.5023, 0.2994, 0.595, 0.1885, 0.5023, 0.2994, 0.5023, 0.1885, 0.6859, 0.3789, 0.8658, 0.3789, 0.8658, 0.493, 0.6859, 0.3789, 0.8658, 0.493, 0.6859, 0.493, 0.6803, 0.3788, 0.5023, 0.3788, 0.5121, 0.3012, 0.6803, 0.3788, 0.5121, 0.3012, 0.6725, 0.3012, 0.6952, 0.3012, 0.8573, 0.3012, 0.8658, 0.3789, 0.6952, 0.3012, 0.8658, 0.3789, 0.6859, 0.3789, 0.7591, 0.09531, 0.9055, 0.2384, 0.8462, 0.2977, 0.7591, 0.09531, 0.8462, 0.2977, 0.6998, 0.1546, 0.6998, 0.1546, 0.8462, 0.2977, 0.7614, 0.2977, 0.6998, 0.1546, 0.7614, 0.2977, 0.7008, 0.2384, 0.6938, 0.2286, 0.6938, 0.2011, 0.6224, 0.2011, 0.6938, 0.2286, 0.6224, 0.2011, 0.6224, 0.3, 0.6938, 0.2011, 0.6938, 0.2286, 0.6224, 0.3, 0.6938, 0.2011, 0.6224, 0.3, 0.6224, 0.2011, 0.6202, 0.1885, 0.6202, 0.2994, 0.595, 0.2994, 0.6202, 0.1885, 0.595, 0.2994, 0.595, 0.1885, 0.5023, 0.2994, 0.5023, 0.1885, 0.595, 0.1885, 0.5023, 0.2994, 0.595, 0.1885, 0.595, 0.2994])
me_base.use_remesh_preserve_volume = False
me_base.use_remesh_preserve_attributes = False
me_base.use_mirror_vertex_groups = False
me_base.update()
me_barrel2 = bpy.data.meshes.new('Barrel2')
me_barrel2.from_pydata([(-2.768, 13.73, 12.23), (-0.925, 13.73, 12.23), (-0.925, 13.74, 31.82), (-2.768, 13.73, 12.23), (-0.925, 13.74, 31.82), (-2.768, 13.74, 31.82), (-2.768, 13.74, 31.82), (-2.768, 15.41, 31.82), (-2.768, 15.41, 12.23), (-2.768, 13.74, 31.82), (-2.768, 15.41, 12.23), (-2.768, 13.73, 12.23), (-0.925, 15.41, 31.82), (-0.925, 13.74, 31.82), (-0.925, 13.73, 12.23), (-0.925, 15.41, 31.82), (-0.925, 13.73, 12.23), (-0.925, 15.41, 12.23), (-2.768, 15.41, 31.82), (-0.925, 15.41, 31.82), (-0.925, 15.41, 12.23), (-2.768, 15.41, 31.82), (-0.925, 15.41, 12.23), (-2.768, 15.41, 12.23), (-0.925, 15.41, 31.82), (-2.768, 15.41, 31.82), (-2.768, 13.74, 31.82), (-0.925, 15.41, 31.82), (-2.768, 13.74, 31.82), (-0.925, 13.74, 31.82)], [], [(0, 1, 2), (3, 4, 5), (6, 7, 8), (9, 10, 11), (12, 13, 14), (15, 16, 17), (18, 19, 20), (21, 22, 23), (24, 25, 26), (27, 28, 29)])
_uv = me_barrel2.uv_layers.new(name='UVMap')
_uv.uv.foreach_set('vector', [0.6634, 0.1491, 0.6634, 0.141, 0.6554, 0.141, 0.6634, 0.1491, 0.6554, 0.141, 0.6554, 0.1491, 0.6634, 0.1491, 0.6634, 0.141, 0.6554, 0.141, 0.6634, 0.1491, 0.6554, 0.141, 0.6554, 0.1491, 0.6634, 0.1491, 0.6634, 0.141, 0.6554, 0.141, 0.6634, 0.1491, 0.6554, 0.141, 0.6554, 0.1491, 0.6554, 0.141, 0.6554, 0.1491, 0.6634, 0.1491, 0.6554, 0.141, 0.6634, 0.1491, 0.6634, 0.141, 0.6598, 0.008788, 0.6598, 0.05115, 0.7021, 0.05115, 0.6598, 0.008788, 0.7021, 0.05115, 0.7021, 0.008788])
me_barrel2.use_remesh_preserve_volume = False
me_barrel2.use_remesh_preserve_attributes = False
me_barrel2.use_mirror_vertex_groups = False
me_barrel2.update()
me_barrel1 = bpy.data.meshes.new('Barrel1')
me_barrel1.from_pydata([(2.767, 13.73, 12.23), (2.767, 13.74, 31.82), (0.925, 13.74, 31.82), (2.767, 13.73, 12.23), (0.925, 13.74, 31.82), (0.925, 13.73, 12.23), (2.767, 15.41, 12.23), (2.767, 15.41, 31.82), (2.767, 13.74, 31.82), (2.767, 15.41, 12.23), (2.767, 13.74, 31.82), (2.767, 13.73, 12.23), (0.925, 15.41, 31.82), (0.925, 15.41, 12.23), (0.925, 13.73, 12.23), (0.925, 15.41, 31.82), (0.925, 13.73, 12.23), (0.925, 13.74, 31.82), (2.767, 15.41, 31.82), (2.767, 15.41, 12.23), (0.925, 15.41, 12.23), (2.767, 15.41, 31.82), (0.925, 15.41, 12.23), (0.925, 15.41, 31.82), (2.767, 13.74, 31.82), (2.767, 15.41, 31.82), (0.925, 15.41, 31.82), (2.767, 13.74, 31.82), (0.925, 15.41, 31.82), (0.925, 13.74, 31.82)], [], [(0, 1, 2), (3, 4, 5), (6, 7, 8), (9, 10, 11), (12, 13, 14), (15, 16, 17), (18, 19, 20), (21, 22, 23), (24, 25, 26), (27, 28, 29)])
_uv = me_barrel1.uv_layers.new(name='UVMap')
_uv.uv.foreach_set('vector', [0.6522, 0.1408, 0.6608, 0.1408, 0.6608, 0.1493, 0.6522, 0.1408, 0.6608, 0.1493, 0.6522, 0.1493, 0.6608, 0.1493, 0.6522, 0.1493, 0.6522, 0.1408, 0.6608, 0.1493, 0.6522, 0.1408, 0.6608, 0.1408, 0.6522, 0.1408, 0.6608, 0.1408, 0.6608, 0.1493, 0.6522, 0.1408, 0.6608, 0.1493, 0.6522, 0.1493, 0.6608, 0.1493, 0.6522, 0.1493, 0.6522, 0.1408, 0.6608, 0.1493, 0.6522, 0.1408, 0.6608, 0.1408, 0.7024, 0.05215, 0.6601, 0.05215, 0.6601, 0.009788, 0.7024, 0.05215, 0.6601, 0.009788, 0.7024, 0.009788])
me_barrel1.use_remesh_preserve_volume = False
me_barrel1.use_remesh_preserve_attributes = False
me_barrel1.use_mirror_vertex_groups = False
me_barrel1.update()
me_turret_003 = bpy.data.meshes.new('turret.003')
me_turret_003.from_pydata([(-8.531, 54.6, -3.413), (-9.967e-06, 54.6, 8.531), (9.967e-06, 54.6, -8.531), (-8.531, 52.89, -3.413), (-8.531, 52.89, 3.412), (8.531, 52.89, -3.413), (9.967e-06, 52.89, -8.531), (-8.531, 54.6, 3.412), (-9.967e-06, 52.89, 8.531), (8.531, 52.89, 3.412), (8.531, 54.6, -3.413), (8.531, 54.6, 3.412)], [], [(0, 1, 2), (0, 7, 1), (11, 10, 2), (11, 2, 1), (3, 6, 8), (3, 8, 4), (6, 5, 9), (6, 9, 8), (2, 10, 5), (2, 5, 6), (3, 4, 7), (3, 7, 0), (7, 4, 8), (7, 8, 1), (6, 3, 0), (6, 0, 2), (1, 8, 9), (1, 9, 11), (5, 10, 11), (5, 11, 9)])
_uv = me_turret_003.uv_layers.new(name='UVMap')
_uv.uv.foreach_set('vector', [0.6816, 0.7983, 0.7225, 0.8557, 0.7225, 0.7737, 0.6816, 0.7983, 0.6816, 0.8311, 0.7225, 0.8557, 0.6817, 0.8311, 0.6817, 0.7983, 0.7226, 0.7737, 0.6817, 0.8311, 0.7226, 0.7737, 0.7226, 0.8557, 0.6816, 0.7983, 0.7225, 0.7737, 0.7225, 0.8557, 0.6816, 0.7983, 0.7225, 0.8557, 0.6816, 0.8311, 0.7226, 0.7737, 0.6817, 0.7983, 0.6817, 0.8311, 0.7226, 0.7737, 0.6817, 0.8311, 0.7226, 0.8557, 0.6633, 0.6886, 0.6591, 0.6886, 0.6591, 0.6928, 0.6633, 0.6886, 0.6591, 0.6928, 0.6633, 0.6928, 0.6591, 0.6928, 0.6633, 0.6928, 0.6633, 0.6886, 0.6591, 0.6928, 0.6633, 0.6886, 0.6591, 0.6886, 0.6591, 0.6928, 0.6633, 0.6928, 0.6633, 0.6886, 0.6591, 0.6928, 0.6633, 0.6886, 0.6591, 0.6886, 0.6591, 0.6928, 0.6633, 0.6928, 0.6633, 0.6886, 0.6591, 0.6928, 0.6633, 0.6886, 0.6591, 0.6886, 0.6591, 0.6928, 0.6633, 0.6928, 0.6633, 0.6886, 0.6591, 0.6928, 0.6633, 0.6886, 0.6591, 0.6886, 0.6633, 0.6886, 0.6591, 0.6886, 0.6591, 0.6928, 0.6633, 0.6886, 0.6591, 0.6928, 0.6633, 0.6928])
me_turret_003.use_remesh_preserve_volume = False
me_turret_003.use_remesh_preserve_attributes = False
me_turret_003.use_mirror_vertex_groups = False
me_turret_003.update()
me_rightgun_rear = bpy.data.meshes.new('rightgun-rear')
me_rightgun_rear.from_pydata([(15.36, 54.6, -30.71), (25.59, 54.6, -27.3), (29.01, 54.6, -17.06), (15.36, 69.96, -17.06), (15.36, 64.84, -30.71), (29.01, 64.84, -17.06), (15.36, 49.48, -17.06), (25.59, 64.84, -27.3)], [], [(0, 1, 2), (0, 2, 6), (6, 3, 4), (6, 4, 0), (4, 3, 5), (4, 5, 7), (5, 3, 6), (5, 6, 2), (2, 1, 7), (2, 7, 5), (7, 1, 0), (7, 0, 4)])
_uv = me_rightgun_rear.uv_layers.new(name='UVMap')
_uv.uv.foreach_set('vector', [0.5872, 0.5964, 0.5888, 0.6598, 0.5414, 0.7019, 0.5872, 0.5964, 0.5414, 0.7019, 0.506, 0.6238, 0.5047, 0.6231, 0.5047, 0.5025, 0.5852, 0.5327, 0.5047, 0.6231, 0.5852, 0.5327, 0.5852, 0.593, 0.5417, 0.7018, 0.5061, 0.6239, 0.5872, 0.5962, 0.5417, 0.7018, 0.5872, 0.5962, 0.589, 0.6596, 0.5856, 0.5928, 0.5046, 0.6228, 0.5046, 0.5027, 0.5856, 0.5928, 0.5046, 0.5027, 0.5856, 0.5327, 0.6566, 0.6574, 0.5931, 0.6574, 0.5931, 0.5971, 0.6566, 0.6574, 0.5931, 0.5971, 0.6566, 0.5971, 0.6487, 0.5327, 0.6487, 0.593, 0.5852, 0.593, 0.6487, 0.5327, 0.5852, 0.593, 0.5852, 0.5327])
me_rightgun_rear.use_remesh_preserve_volume = False
me_rightgun_rear.use_remesh_preserve_attributes = False
me_rightgun_rear.use_mirror_vertex_groups = False
me_rightgun_rear.update()
me_rightgun_port = bpy.data.meshes.new('rightgun-port')
me_rightgun_port.from_pydata([(19.2, 61.0, 25.59), (25.17, 61.0, 25.59), (25.17, 58.44, 25.59), (25.17, 58.44, 20.9), (25.17, 61.0, 20.9), (23.46, 56.73, 20.9), (23.46, 56.73, 25.59), (20.9, 62.7, 25.59), (23.46, 62.7, 25.59), (23.46, 62.7, 20.9), (20.9, 56.73, 25.59), (20.9, 56.73, 20.9), (20.9, 62.7, 20.9), (19.2, 61.0, 20.9), (19.2, 58.44, 25.59), (19.2, 58.44, 20.9)], [], [(1, 2, 3), (1, 3, 4), (7, 8, 9), (0, 14, 10), (0, 10, 7), (8, 1, 4), (8, 4, 9), (2, 6, 5), (2, 5, 3), (8, 6, 2), (8, 2, 1), (7, 9, 12), (6, 10, 11), (6, 11, 5), (7, 10, 6), (7, 6, 8), (0, 7, 12), (0, 12, 13), (14, 0, 13), (14, 13, 15), (10, 14, 15), (10, 15, 11)])
_uv = me_rightgun_port.uv_layers.new(name='UVMap')
_uv.uv.foreach_set('vector', [0.5038, 0.7841, 0.5188, 0.7841, 0.5188, 0.7991, 0.5038, 0.7841, 0.5188, 0.7991, 0.5038, 0.7991, 0.5038, 0.7841, 0.5188, 0.7841, 0.5188, 0.7991, 0.8651, 0.8569, 0.8651, 0.8686, 0.8573, 0.8765, 0.8651, 0.8569, 0.8573, 0.8765, 0.8573, 0.8491, 0.5038, 0.7841, 0.5188, 0.7841, 0.5188, 0.7991, 0.5038, 0.7841, 0.5188, 0.7991, 0.5038, 0.7991, 0.5038, 0.7841, 0.5188, 0.7841, 0.5188, 0.7991, 0.5038, 0.7841, 0.5188, 0.7991, 0.5038, 0.7991, 0.8456, 0.8491, 0.8456, 0.8765, 0.8377, 0.8686, 0.8456, 0.8491, 0.8377, 0.8686, 0.8377, 0.8569, 0.5038, 0.7841, 0.5188, 0.7991, 0.5038, 0.7991, 0.5038, 0.7841, 0.5188, 0.7841, 0.5188, 0.7991, 0.5038, 0.7841, 0.5188, 0.7991, 0.5038, 0.7991, 0.8573, 0.8491, 0.8573, 0.8765, 0.8456, 0.8765, 0.8573, 0.8491, 0.8456, 0.8765, 0.8456, 0.8491, 0.5038, 0.7841, 0.5188, 0.7841, 0.5188, 0.7991, 0.5038, 0.7841, 0.5188, 0.7991, 0.5038, 0.7991, 0.5038, 0.7841, 0.5188, 0.7841, 0.5188, 0.7991, 0.5038, 0.7841, 0.5188, 0.7991, 0.5038, 0.7991, 0.5038, 0.7841, 0.5188, 0.7841, 0.5188, 0.7991, 0.5038, 0.7841, 0.5188, 0.7991, 0.5038, 0.7991])
me_rightgun_port.use_remesh_preserve_volume = False
me_rightgun_port.use_remesh_preserve_attributes = False
me_rightgun_port.use_mirror_vertex_groups = False
me_rightgun_port.update()
me_rightgun_front = bpy.data.meshes.new('rightgun-front')
me_rightgun_front.from_pydata([(15.36, 49.48, 23.89), (15.36, 69.96, 23.89), (15.36, 49.48, 17.06), (29.01, 64.84, 20.47), (29.01, 54.6, 20.47), (29.01, 64.84, 17.06), (15.36, 69.96, 17.06), (29.01, 54.6, 17.06)], [], [(4, 0, 2), (4, 2, 7), (0, 1, 6), (0, 6, 2), (1, 3, 5), (1, 5, 6), (0, 4, 3), (0, 3, 1), (3, 4, 7), (3, 7, 5), (6, 5, 7), (6, 7, 2)])
_uv = me_rightgun_front.uv_layers.new(name='UVMap')
_uv.uv.foreach_set('vector', [0.8291, 0.8664, 0.7289, 0.8898, 0.7289, 0.843, 0.8291, 0.8664, 0.7289, 0.843, 0.8291, 0.843, 0.9991, 0.8866, 0.8708, 0.8866, 0.8708, 0.8438, 0.9991, 0.8866, 0.8708, 0.8438, 0.9991, 0.8438, 0.7287, 0.89, 0.8288, 0.8665, 0.8288, 0.8431, 0.7287, 0.89, 0.8288, 0.8431, 0.7287, 0.8431, 0.9991, 0.8866, 0.967, 0.9747, 0.9029, 0.9747, 0.9991, 0.8866, 0.9029, 0.9747, 0.8708, 0.8866, 0.9029, 0.9747, 0.967, 0.9747, 0.967, 0.9961, 0.9029, 0.9747, 0.967, 0.9961, 0.9029, 0.9961, 0.9994, 0.8868, 0.9672, 0.9745, 0.9027, 0.9745, 0.9994, 0.8868, 0.9027, 0.9745, 0.8704, 0.8868])
me_rightgun_front.use_remesh_preserve_volume = False
me_rightgun_front.use_remesh_preserve_attributes = False
me_rightgun_front.use_mirror_vertex_groups = False
me_rightgun_front.update()
me_rightgun_barrel = bpy.data.meshes.new('rightgun-barrel')
me_rightgun_barrel.from_pydata([(29.01, 58.01, 17.06), (27.3, 58.01, 17.06), (27.3, 58.01, -17.06), (29.01, 58.01, -17.06), (27.3, 56.31, 17.06), (17.06, 52.89, 17.06), (27.3, 61.42, -17.06), (27.3, 61.43, 17.06), (29.01, 61.43, 17.06), (29.01, 61.42, -17.06), (17.06, 52.89, -17.06), (17.06, 66.54, -17.06), (27.3, 56.31, -17.06), (27.3, 63.13, -17.06), (17.06, 66.54, 17.06), (27.3, 63.13, 17.06)], [], [(0, 1, 2), (0, 2, 3), (6, 7, 8), (6, 8, 9), (10, 12, 4), (10, 4, 5), (9, 8, 0), (9, 0, 3), (10, 5, 14), (10, 14, 11), (15, 4, 12), (15, 12, 13), (13, 11, 14), (13, 14, 15)])
_uv = me_rightgun_barrel.uv_layers.new(name='UVMap')
_uv.uv.foreach_set('vector', [0.7097, 0.5017, 0.7232, 0.5017, 0.7232, 0.771, 0.7097, 0.5017, 0.7232, 0.771, 0.7097, 0.771, 0.6693, 0.771, 0.6693, 0.5017, 0.6828, 0.5017, 0.6693, 0.771, 0.6828, 0.5017, 0.6828, 0.771, 0.9972, 0.5029, 0.9972, 0.5877, 0.7292, 0.5877, 0.9972, 0.5029, 0.7292, 0.5877, 0.7292, 0.5029, 0.6828, 0.771, 0.6828, 0.5017, 0.7097, 0.5017, 0.6828, 0.771, 0.7097, 0.5017, 0.7097, 0.771, 0.9978, 0.8381, 0.7287, 0.8381, 0.7287, 0.7304, 0.9978, 0.8381, 0.7287, 0.7304, 0.9978, 0.7304, 0.7292, 0.6413, 0.7292, 0.5877, 0.9972, 0.5877, 0.7292, 0.6413, 0.9972, 0.5877, 0.9972, 0.6413, 0.9972, 0.6413, 0.9972, 0.726, 0.7292, 0.726, 0.9972, 0.6413, 0.7292, 0.726, 0.7292, 0.6413])
me_rightgun_barrel.use_remesh_preserve_volume = False
me_rightgun_barrel.use_remesh_preserve_attributes = False
me_rightgun_barrel.use_mirror_vertex_groups = False
me_rightgun_barrel.update()
me_leftgun_rear = bpy.data.meshes.new('leftgun-rear')
me_leftgun_rear.from_pydata([(-29.01, 54.6, -17.06), (-15.36, 54.6, -30.71), (-15.36, 64.84, -30.71), (-15.36, 69.96, -17.06), (-25.59, 64.84, -27.3), (-29.01, 64.84, -17.06), (-15.36, 49.48, -17.06), (-25.59, 54.6, -27.3)], [], [(0, 7, 1), (0, 1, 6), (6, 1, 2), (6, 2, 3), (2, 4, 5), (2, 5, 3), (5, 0, 6), (5, 6, 3), (4, 7, 0), (4, 0, 5), (1, 7, 4), (1, 4, 2)])
_uv = me_leftgun_rear.uv_layers.new(name='UVMap')
_uv.uv.foreach_set('vector', [0.5412, 0.7011, 0.5887, 0.659, 0.5871, 0.5956, 0.5412, 0.7011, 0.5871, 0.5956, 0.5059, 0.623, 0.5046, 0.6224, 0.585, 0.5922, 0.585, 0.5319, 0.5046, 0.6224, 0.585, 0.5319, 0.5046, 0.5017, 0.5416, 0.7011, 0.5889, 0.6588, 0.5871, 0.5954, 0.5416, 0.7011, 0.5871, 0.5954, 0.506, 0.6231, 0.5855, 0.592, 0.5855, 0.532, 0.5045, 0.502, 0.5855, 0.592, 0.5045, 0.502, 0.5045, 0.622, 0.593, 0.5963, 0.593, 0.6567, 0.6565, 0.6567, 0.593, 0.5963, 0.6565, 0.6567, 0.6565, 0.5963, 0.585, 0.5922, 0.6486, 0.5922, 0.6486, 0.5319, 0.585, 0.5922, 0.6486, 0.5319, 0.585, 0.5319])
me_leftgun_rear.use_remesh_preserve_volume = False
me_leftgun_rear.use_remesh_preserve_attributes = False
me_leftgun_rear.use_mirror_vertex_groups = False
me_leftgun_rear.update()
me_leftgun_port = bpy.data.meshes.new('leftgun-port')
me_leftgun_port.from_pydata([(-25.17, 61.0, 25.59), (-25.17, 61.0, 20.9), (-25.17, 58.44, 20.9), (-25.17, 58.44, 25.59), (-20.9, 62.7, 20.9), (-23.46, 62.7, 20.9), (-23.46, 62.7, 25.59), (-23.46, 56.73, 25.59), (-23.46, 56.73, 20.9), (-20.9, 56.73, 20.9), (-20.9, 56.73, 25.59), (-19.2, 61.0, 20.9), (-20.9, 62.7, 25.59), (-19.2, 58.44, 25.59), (-19.2, 58.44, 20.9), (-19.2, 61.0, 25.59)], [], [(7, 8, 9), (7, 9, 10), (10, 13, 15), (10, 15, 12), (0, 1, 2), (0, 2, 3), (6, 5, 1), (6, 1, 0), (3, 2, 8), (3, 8, 7), (6, 0, 3), (6, 3, 7), (12, 4, 5), (12, 5, 6), (12, 6, 7), (10, 12, 7), (15, 11, 4), (15, 4, 12), (13, 14, 11), (13, 11, 15), (14, 13, 10), (14, 10, 9)])
_uv = me_leftgun_port.uv_layers.new(name='UVMap')
_uv.uv.foreach_set('vector', [0.5046, 0.7845, 0.5046, 0.7995, 0.5196, 0.7995, 0.5046, 0.7845, 0.5196, 0.7995, 0.5196, 0.7845, 0.8581, 0.8769, 0.8659, 0.869, 0.8659, 0.8573, 0.8581, 0.8769, 0.8659, 0.8573, 0.8581, 0.8495, 0.5046, 0.7845, 0.5046, 0.7995, 0.5196, 0.7995, 0.5046, 0.7845, 0.5196, 0.7995, 0.5196, 0.7845, 0.5046, 0.7845, 0.5046, 0.7995, 0.5196, 0.7995, 0.5046, 0.7845, 0.5196, 0.7995, 0.5196, 0.7845, 0.5046, 0.7845, 0.5046, 0.7995, 0.5196, 0.7995, 0.5046, 0.7845, 0.5196, 0.7995, 0.5196, 0.7845, 0.8463, 0.8495, 0.8385, 0.8573, 0.8385, 0.869, 0.8463, 0.8495, 0.8385, 0.869, 0.8463, 0.8769, 0.5046, 0.7845, 0.5046, 0.7995, 0.5196, 0.7995, 0.5046, 0.7845, 0.5196, 0.7995, 0.5196, 0.7845, 0.8581, 0.8495, 0.8463, 0.8495, 0.8463, 0.8769, 0.8581, 0.8769, 0.8581, 0.8495, 0.8463, 0.8769, 0.5046, 0.7845, 0.5046, 0.7995, 0.5196, 0.7995, 0.5046, 0.7845, 0.5196, 0.7995, 0.5196, 0.7845, 0.5046, 0.7845, 0.5046, 0.7995, 0.5196, 0.7995, 0.5046, 0.7845, 0.5196, 0.7995, 0.5196, 0.7845, 0.5196, 0.7995, 0.5196, 0.7845, 0.5046, 0.7845, 0.5196, 0.7995, 0.5046, 0.7845, 0.5046, 0.7995])
me_leftgun_port.use_remesh_preserve_volume = False
me_leftgun_port.use_remesh_preserve_attributes = False
me_leftgun_port.use_mirror_vertex_groups = False
me_leftgun_port.update()
me_leftgun_front = bpy.data.meshes.new('leftgun-front')
me_leftgun_front.from_pydata([(-29.01, 54.6, 20.47), (-29.01, 54.6, 17.06), (-15.36, 49.48, 23.89), (-15.36, 69.96, 17.06), (-29.01, 64.84, 20.47), (-15.36, 69.96, 23.89), (-29.01, 64.84, 17.06), (-15.36, 49.48, 17.06)], [], [(0, 1, 7), (0, 7, 2), (2, 7, 3), (2, 3, 5), (5, 3, 6), (5, 6, 4), (4, 0, 2), (4, 2, 5), (1, 0, 4), (1, 4, 6), (3, 7, 1), (3, 1, 6)])
_uv = me_leftgun_front.uv_layers.new(name='UVMap')
_uv.uv.foreach_set('vector', [0.8309, 0.8661, 0.8309, 0.8418, 0.727, 0.8418, 0.8309, 0.8661, 0.727, 0.8418, 0.727, 0.8904, 0.9995, 0.8857, 0.9995, 0.8425, 0.8698, 0.8425, 0.9995, 0.8857, 0.8698, 0.8425, 0.8698, 0.8857, 0.7267, 0.8905, 0.7267, 0.8419, 0.8306, 0.8419, 0.7267, 0.8905, 0.8306, 0.8419, 0.8306, 0.8662, 0.9022, 0.9748, 0.967, 0.9748, 0.9995, 0.8857, 0.9022, 0.9748, 0.9995, 0.8857, 0.8698, 0.8857, 0.967, 0.9964, 0.967, 0.9748, 0.9022, 0.9748, 0.967, 0.9964, 0.9022, 0.9748, 0.9022, 0.9964, 0.9998, 0.8859, 0.8694, 0.8859, 0.902, 0.9747, 0.9998, 0.8859, 0.902, 0.9747, 0.9672, 0.9747])
me_leftgun_front.use_remesh_preserve_volume = False
me_leftgun_front.use_remesh_preserve_attributes = False
me_leftgun_front.use_mirror_vertex_groups = False
me_leftgun_front.update()
me_leftgun_barrel = bpy.data.meshes.new('leftgun-barrel')
me_leftgun_barrel.from_pydata([(-29.01, 58.01, 17.06), (-29.01, 58.01, -17.06), (-27.3, 58.01, -17.06), (-27.3, 58.01, 17.06), (-17.06, 52.89, -17.06), (-17.06, 52.89, 17.06), (-29.01, 61.43, 17.06), (-27.3, 61.42, -17.06), (-29.01, 61.42, -17.06), (-27.3, 61.43, 17.06), (-27.3, 56.31, -17.06), (-27.3, 56.31, 17.06), (-27.3, 63.13, -17.06), (-27.3, 63.13, 17.06), (-17.06, 66.54, 17.06), (-17.06, 66.54, -17.06)], [], [(0, 1, 2), (0, 2, 3), (12, 13, 14), (12, 14, 15), (4, 5, 11), (4, 11, 10), (8, 1, 0), (8, 0, 6), (7, 8, 6), (7, 6, 9), (4, 15, 14), (4, 14, 5), (13, 12, 10), (13, 10, 11)])
_uv = me_leftgun_barrel.uv_layers.new(name='UVMap')
_uv.uv.foreach_set('vector', [0.7088, 0.5022, 0.7088, 0.7714, 0.7222, 0.7714, 0.7088, 0.5022, 0.7222, 0.7714, 0.7222, 0.5022, 0.9961, 0.6407, 0.7282, 0.6407, 0.7282, 0.7254, 0.9961, 0.6407, 0.7282, 0.7254, 0.9961, 0.7254, 0.9961, 0.5025, 0.7282, 0.5025, 0.7282, 0.5872, 0.9961, 0.5025, 0.7282, 0.5872, 0.9961, 0.5872, 0.6819, 0.7714, 0.7088, 0.7714, 0.7088, 0.5022, 0.6819, 0.7714, 0.7088, 0.5022, 0.6819, 0.5022, 0.6684, 0.7714, 0.6819, 0.7714, 0.6819, 0.5022, 0.6684, 0.7714, 0.6819, 0.5022, 0.6684, 0.5022, 0.9966, 0.8374, 0.9966, 0.7298, 0.7277, 0.7298, 0.9966, 0.8374, 0.7277, 0.7298, 0.7277, 0.8374, 0.7282, 0.6407, 0.9961, 0.6407, 0.9961, 0.5872, 0.7282, 0.6407, 0.9961, 0.5872, 0.7282, 0.5872])
me_leftgun_barrel.use_remesh_preserve_volume = False
me_leftgun_barrel.use_remesh_preserve_attributes = False
me_leftgun_barrel.use_mirror_vertex_groups = False
me_leftgun_barrel.update()
me_joint = bpy.data.meshes.new('joint')
me_joint.from_pydata([(-8.531, 54.6, -5.553e-05), (-8.531, 59.72, 8.531), (8.531, 54.6, -3.56e-05), (8.531, 68.25, -4.699e-05), (8.531, 59.72, -8.531), (-8.531, 59.72, -8.531), (8.531, 59.72, 8.531), (-8.531, 68.25, -6.692e-05)], [], [(1, 7, 5), (1, 5, 0), (6, 1, 0), (6, 0, 2), (6, 2, 4), (6, 4, 3), (4, 2, 0), (4, 0, 5), (7, 3, 4), (7, 4, 5), (1, 6, 3), (1, 3, 7)])
_uv = me_joint.uv_layers.new(name='UVMap')
_uv.uv.foreach_set('vector', [0.5682, 0.7386, 0.5343, 0.7811, 0.5003, 0.7386, 0.5682, 0.7386, 0.5003, 0.7386, 0.5343, 0.7132, 0.6211, 0.748, 0.6211, 0.6768, 0.6626, 0.6768, 0.6211, 0.748, 0.6626, 0.6768, 0.6626, 0.748, 0.5682, 0.7386, 0.5343, 0.7132, 0.5003, 0.7386, 0.5682, 0.7386, 0.5003, 0.7386, 0.5343, 0.7811, 0.6628, 0.748, 0.6212, 0.748, 0.6212, 0.6768, 0.6628, 0.748, 0.6212, 0.6768, 0.6628, 0.6768, 0.6203, 0.6762, 0.6203, 0.7487, 0.569, 0.7487, 0.6203, 0.6762, 0.569, 0.7487, 0.569, 0.6762, 0.6207, 0.6762, 0.6207, 0.7487, 0.5694, 0.7487, 0.6207, 0.6762, 0.5694, 0.7487, 0.5694, 0.6762])
me_joint.use_remesh_preserve_volume = False
me_joint.use_remesh_preserve_attributes = False
me_joint.use_mirror_vertex_groups = False
me_joint.update()
me_groundplate = bpy.data.meshes.new('groundplate')
me_groundplate.from_pydata([], [], [])
me_groundplate.use_remesh_preserve_volume = False
me_groundplate.use_remesh_preserve_attributes = False
me_groundplate.use_mirror_vertex_groups = False
me_groundplate.update()
me_flare2_1 = bpy.data.meshes.new('flare2')
me_flare2_1.from_pydata([], [], [])
me_flare2_1.use_remesh_preserve_volume = False
me_flare2_1.use_remesh_preserve_attributes = False
me_flare2_1.use_mirror_vertex_groups = False
me_flare2_1.update()
me_flare1_1 = bpy.data.meshes.new('flare1')
me_flare1_1.from_pydata([], [], [])
me_flare1_1.use_remesh_preserve_volume = False
me_flare1_1.use_remesh_preserve_attributes = False
me_flare1_1.use_mirror_vertex_groups = False
me_flare1_1.update()
me_firepoint = bpy.data.meshes.new('firepoint')
me_firepoint.from_pydata([], [], [])
me_firepoint.use_remesh_preserve_volume = False
me_firepoint.use_remesh_preserve_attributes = False
me_firepoint.use_mirror_vertex_groups = False
me_firepoint.update()
me_fireb = bpy.data.meshes.new('fireb')
me_fireb.from_pydata([], [], [])
me_fireb.use_remesh_preserve_volume = False
me_fireb.use_remesh_preserve_attributes = False
me_fireb.use_mirror_vertex_groups = False
me_fireb.update()
me_firea = bpy.data.meshes.new('firea')
me_firea.from_pydata([], [], [])
me_firea.use_remesh_preserve_volume = False
me_firea.use_remesh_preserve_attributes = False
me_firea.use_mirror_vertex_groups = False
me_firea.update()
me_base_007 = bpy.data.meshes.new('base.007')
me_base_007.from_pydata([(-5.119, 59.72, 1.706), (-5.119, 59.72, -1.706), (5.119, 9.967e-06, 11.94), (11.94, 4.272e-06, 5.119), (5.119, 59.72, 1.706), (1.706, 59.72, 5.119), (11.94, -4.271e-06, -5.119), (1.706, 59.72, -5.119), (5.119, 59.72, -1.706), (-1.706, 59.72, 5.119), (5.119, -9.967e-06, -11.94), (-5.119, -9.967e-06, -11.94), (-1.706, 59.72, -5.119), (-11.94, 4.272e-06, 5.119), (-5.119, 9.967e-06, 11.94), (-11.94, -4.271e-06, -5.119)], [], [(2, 3, 4), (2, 4, 5), (6, 7, 8), (10, 11, 12), (15, 13, 0), (15, 0, 1), (6, 10, 7), (14, 2, 5), (14, 5, 9), (10, 12, 7), (13, 14, 9), (13, 9, 0), (11, 15, 1), (11, 1, 12), (3, 6, 8), (3, 8, 4)])
_uv = me_base_007.uv_layers.new(name='UVMap')
_uv.uv.foreach_set('vector', [0.8695, 0.8899, 0.8695, 0.9486, 0.5031, 0.9339, 0.8695, 0.8899, 0.5031, 0.9339, 0.5031, 0.9046, 0.8695, 0.8899, 0.5031, 0.9339, 0.5031, 0.9046, 0.5031, 0.9988, 0.5031, 0.9364, 0.8695, 0.9572, 0.5031, 0.9988, 0.5031, 0.9364, 0.8695, 0.9572, 0.5031, 0.9988, 0.8695, 0.9572, 0.8695, 0.978, 0.8695, 0.8899, 0.8695, 0.9486, 0.5031, 0.9339, 0.5031, 0.9988, 0.5031, 0.9364, 0.8695, 0.9572, 0.5031, 0.9988, 0.8695, 0.9572, 0.8695, 0.978, 0.5031, 0.9988, 0.8695, 0.9572, 0.8695, 0.978, 0.8695, 0.8899, 0.8695, 0.9486, 0.5031, 0.9339, 0.8695, 0.8899, 0.5031, 0.9339, 0.5031, 0.9046, 0.8695, 0.8899, 0.8695, 0.9486, 0.5031, 0.9339, 0.8695, 0.8899, 0.5031, 0.9339, 0.5031, 0.9046, 0.5031, 0.9988, 0.5031, 0.9364, 0.8695, 0.9572, 0.5031, 0.9988, 0.8695, 0.9572, 0.8695, 0.978])
me_base_007.use_remesh_preserve_volume = False
me_base_007.use_remesh_preserve_attributes = False
me_base_007.use_mirror_vertex_groups = False
me_base_007.update()
me_axel = bpy.data.meshes.new('axel')
me_axel.from_pydata([(17.06, 58.01, -1.706), (-17.06, 58.01, -1.706), (-17.06, 61.43, -1.706), (17.06, 61.43, -1.706), (-17.06, 61.43, 1.706), (-17.06, 58.01, 1.706), (17.06, 58.01, 1.706), (17.06, 61.43, 1.706), (-17.06, 61.43, -1.706), (-17.06, 61.43, 1.706), (17.06, 61.43, 1.706), (17.06, 61.43, -1.706), (-17.06, 58.01, -1.706), (17.06, 58.01, -1.706), (17.06, 58.01, 1.706), (-17.06, 58.01, 1.706)], [], [(0, 1, 2), (0, 2, 3), (4, 5, 6), (4, 6, 7), (8, 9, 10), (8, 10, 11), (12, 13, 14), (12, 14, 15)])
_uv = me_axel.uv_layers.new(name='UVMap')
_uv.uv.foreach_set('vector', [0.02603, 0.4129, 0.02603, 0.438, 0.01352, 0.438, 0.02603, 0.4129, 0.01352, 0.438, 0.01352, 0.4129, 0.01352, 0.438, 0.01352, 0.4129, 0.02603, 0.4129, 0.01352, 0.438, 0.02603, 0.4129, 0.02603, 0.438, 0.02603, 0.4129, 0.02603, 0.438, 0.01352, 0.438, 0.02603, 0.4129, 0.01352, 0.438, 0.01352, 0.4129, 0.02603, 0.438, 0.01352, 0.438, 0.01352, 0.4129, 0.02603, 0.438, 0.01352, 0.4129, 0.02603, 0.4129])
me_axel.use_remesh_preserve_volume = False
me_axel.use_remesh_preserve_attributes = False
me_axel.use_mirror_vertex_groups = False
me_axel.update()
me_turret_004 = bpy.data.meshes.new('turret.004')
me_turret_004.from_pydata([(8.625, 10.38, -5.762), (8.625, 12.11, -2.313), (8.625, 12.11, 5.45), (8.625, 10.38, 7.175), (-0.8625, 12.11, -2.313), (-0.8625, 16.42, -7.488), (-8.625, 16.42, -7.488), (-8.625, 12.11, -2.313), (8.625, 12.11, 5.45), (-8.625, 12.11, 5.45), (-8.625, 10.38, 7.175), (8.625, 10.38, 7.175), (-8.625, 16.42, -7.488), (8.625, 16.42, -7.488), (8.625, 12.11, -7.488), (-8.625, 12.11, -7.488), (-0.8625, 22.46, 3.725), (0.8625, 22.46, 3.725), (0.8625, 24.18, 2.0), (-0.8625, 24.18, 2.0), (-0.8625, 12.11, 5.45), (-0.8625, 22.46, 3.725), (-0.8625, 24.18, 2.0), (-0.8625, 12.11, -2.313), (-0.8625, 24.18, 2.0), (0.8625, 24.18, 2.0), (0.8625, 24.18, 1.137), (-0.8625, 24.18, 1.137), (0.8625, 12.11, -2.313), (0.8625, 16.42, -7.488), (0.8625, 24.18, 1.137), (0.8625, 24.18, 2.0), (0.8625, 12.11, 5.45), (0.8625, 22.46, 3.725), (-0.8625, 16.42, -7.488), (-0.8625, 24.18, 1.137), (0.8625, 16.42, -7.488), (-0.8625, 16.42, -7.488), (-0.8625, 24.18, 1.137), (0.8625, 24.18, 1.137), (-8.625, 12.11, -2.313), (-8.625, 16.42, -7.488), (-8.625, 12.11, -7.488), (-8.625, 10.38, -5.762), (8.625, 12.11, -2.313), (8.625, 10.38, -5.762), (8.625, 12.11, -7.488), (8.625, 16.42, -7.488), (8.625, 10.38, -5.762), (8.625, 10.38, 7.175), (-8.625, 10.38, 7.175), (-8.625, 10.38, -5.762), (-8.625, 10.38, 7.175), (-8.625, 12.11, 5.45), (-8.625, 12.11, -2.313), (-8.625, 10.38, -5.762), (-0.8625, 12.11, 5.45), (0.8625, 12.11, 5.45), (0.8625, 22.46, 3.725), (-0.8625, 22.46, 3.725), (0.8625, 16.42, -7.488), (0.8625, 12.11, -2.313), (8.625, 12.11, -2.313), (8.625, 16.42, -7.488), (-8.625, 12.11, -2.313), (-8.625, 12.11, 5.45), (8.625, 12.11, 5.45), (8.625, 12.11, -2.313), (8.625, 12.11, -7.488), (8.625, 10.38, -5.762), (-8.625, 10.38, -5.762), (-8.625, 12.11, -7.488), (2.452, 10.61, -2.452), (2.452, 10.61, 2.452), (2.452, -0.08731, 2.452), (2.452, -0.08731, -2.452), (2.452, 10.61, 2.452), (-2.452, 10.61, 2.452), (-2.452, -0.08731, 2.452), (2.452, -0.08731, 2.452), (-2.452, 10.61, 2.452), (-2.452, 10.61, -2.452), (-2.452, -0.08731, -2.452), (-2.452, -0.08731, 2.452), (-2.452, 10.61, -2.452), (2.452, 10.61, -2.452), (2.452, -0.08731, -2.452), (-2.452, -0.08731, -2.452)], [], [(0, 1, 2), (0, 2, 3), (4, 5, 6), (4, 6, 7), (8, 9, 10), (8, 10, 11), (12, 13, 14), (12, 14, 15), (16, 17, 18), (16, 18, 19), (20, 21, 22), (20, 22, 23), (24, 25, 26), (24, 26, 27), (28, 29, 30), (28, 30, 31), (32, 28, 31), (32, 31, 33), (34, 23, 22), (34, 22, 35), (36, 37, 38), (36, 38, 39), (40, 41, 42), (40, 42, 43), (44, 45, 46), (44, 46, 47), (48, 49, 50), (48, 50, 51), (52, 53, 54), (52, 54, 55), (56, 57, 58), (56, 58, 59), (60, 61, 62), (60, 62, 63), (64, 65, 66), (64, 66, 67), (68, 69, 70), (68, 70, 71), (72, 73, 74), (72, 74, 75), (76, 77, 78), (76, 78, 79), (80, 81, 82), (80, 82, 83), (84, 85, 86), (84, 86, 87)])
_uv = me_turret_004.uv_layers.new(name='UVMap')
_uv.uv.foreach_set('vector', [0.3842, 0.3495, 0.4142, 0.3345, 0.4817, 0.3345, 0.3842, 0.3495, 0.4817, 0.3345, 0.4967, 0.3495, 0.3576, 0.428, 0.4128, 0.428, 0.4128, 0.4915, 0.3576, 0.428, 0.4128, 0.4915, 0.3576, 0.4915, 0.4767, 0.491, 0.4767, 0.3548, 0.4959, 0.3548, 0.4767, 0.491, 0.4959, 0.3548, 0.4959, 0.491, 0.3545, 0.3568, 0.3545, 0.4925, 0.3206, 0.4925, 0.3545, 0.3568, 0.3206, 0.4925, 0.3206, 0.3568, 0.3583, 0.3445, 0.3753, 0.3445, 0.3753, 0.3615, 0.3583, 0.3445, 0.3753, 0.3615, 0.3583, 0.3615, 0.4975, 0.2693, 0.4818, 0.175, 0.4661, 0.1593, 0.4975, 0.2693, 0.4661, 0.1593, 0.4268, 0.2693, 0.3583, 0.3445, 0.3753, 0.3445, 0.3753, 0.3615, 0.3583, 0.3445, 0.3753, 0.3615, 0.3583, 0.3615, 0.4268, 0.2693, 0.3797, 0.23, 0.4583, 0.1593, 0.4268, 0.2693, 0.4583, 0.1593, 0.4661, 0.1593, 0.4975, 0.2693, 0.4268, 0.2693, 0.4661, 0.1593, 0.4975, 0.2693, 0.4661, 0.1593, 0.4818, 0.175, 0.3797, 0.23, 0.4268, 0.2693, 0.4661, 0.1593, 0.3797, 0.23, 0.4661, 0.1593, 0.4583, 0.1593, 0.3211, 0.4927, 0.3009, 0.4927, 0.3009, 0.3568, 0.3211, 0.4927, 0.3009, 0.3568, 0.3211, 0.3568, 0.4142, 0.3344, 0.3692, 0.2969, 0.3692, 0.3344, 0.4142, 0.3344, 0.3692, 0.3344, 0.3842, 0.3494, 0.4142, 0.3344, 0.3842, 0.3494, 0.3692, 0.3344, 0.4142, 0.3344, 0.3692, 0.3344, 0.3692, 0.2969, 0.3441, 0.3197, 0.3441, 0.3484, 0.3059, 0.3484, 0.3441, 0.3197, 0.3059, 0.3484, 0.3059, 0.3197, 0.4967, 0.3495, 0.4817, 0.3345, 0.4142, 0.3345, 0.4967, 0.3495, 0.4142, 0.3345, 0.3842, 0.3495, 0.3213, 0.4928, 0.3011, 0.4928, 0.3011, 0.3566, 0.3213, 0.4928, 0.3011, 0.3566, 0.3213, 0.3566, 0.4128, 0.4279, 0.3576, 0.4279, 0.3576, 0.3644, 0.4128, 0.4279, 0.3576, 0.3644, 0.4128, 0.3644, 0.4154, 0.3548, 0.4767, 0.3548, 0.4767, 0.491, 0.4154, 0.3548, 0.4767, 0.491, 0.4154, 0.491, 0.3206, 0.4925, 0.3014, 0.4925, 0.3014, 0.3568, 0.3206, 0.4925, 0.3014, 0.3568, 0.3206, 0.3568, 0.2835, 0.4777, 0.2835, 0.4856, 0.2756, 0.4856, 0.2835, 0.4777, 0.2756, 0.4856, 0.2756, 0.4777, 0.2756, 0.4856, 0.2756, 0.4777, 0.2835, 0.4777, 0.2756, 0.4856, 0.2835, 0.4777, 0.2835, 0.4856, 0.2835, 0.4777, 0.2835, 0.4856, 0.2756, 0.4856, 0.2835, 0.4777, 0.2756, 0.4856, 0.2756, 0.4777, 0.2756, 0.4856, 0.2756, 0.4777, 0.2835, 0.4777, 0.2756, 0.4856, 0.2835, 0.4777, 0.2835, 0.4856])
me_turret_004.use_remesh_preserve_volume = False
me_turret_004.use_remesh_preserve_attributes = False
me_turret_004.use_mirror_vertex_groups = False
me_turret_004.update()
me_launcher_001 = bpy.data.meshes.new('launcher.001')
me_launcher_001.from_pydata([(-5.0, 23.66, 0.454), (-5.0, 21.16, 2.954), (5.0, 21.16, 2.954), (5.0, 23.66, 0.454), (-5.0, 23.66, 10.45), (-5.0, 23.66, -7.046), (-5.0, 28.66, -7.046), (-5.0, 28.66, 10.45), (-5.0, 28.66, 10.45), (-12.5, 28.66, 10.45), (-12.5, 23.66, 10.45), (-5.0, 23.66, 10.45), (5.0, 26.16, 2.954), (-5.0, 26.16, 2.954), (-5.0, 21.16, 2.954), (5.0, 21.16, 2.954), (-12.5, 28.66, -7.046), (-5.0, 28.66, -7.046), (-5.0, 23.66, -7.046), (-12.5, 23.66, -7.046), (-5.0, 21.16, -7.046), (-12.5, 21.16, -7.046), (-12.5, 21.16, -7.046), (-12.5, 21.16, 7.954), (-12.5, 23.66, 10.45), (-12.5, 23.66, -7.046), (-5.0, 21.16, 7.954), (-5.0, 23.66, 10.45), (-12.5, 23.66, 10.45), (-12.5, 21.16, 7.954), (5.0, 23.66, 0.454), (-5.0, 23.66, 0.454), (-5.0, 26.16, 2.954), (5.0, 26.16, 2.954), (-5.0, 21.16, 7.954), (-5.0, 21.16, -7.046), (-12.5, 28.66, 10.45), (-12.5, 28.66, -7.046), (-12.5, 28.66, -7.046), (-12.5, 28.66, 10.45), (-5.0, 28.66, 10.45), (-5.0, 28.66, -7.046), (-12.5, 21.16, -7.046), (-5.0, 21.16, -7.046), (-5.0, 21.16, 7.954), (-12.5, 21.16, 7.954), (5.0, 23.66, 10.45), (5.0, 28.66, 10.45), (5.0, 28.66, -7.046), (5.0, 23.66, -7.046), (5.0, 28.66, 10.45), (5.0, 23.66, 10.45), (12.5, 23.66, 10.45), (12.5, 28.66, 10.45), (12.5, 28.66, -7.046), (12.5, 23.66, -7.046), (5.0, 23.66, -7.046), (5.0, 28.66, -7.046), (5.0, 21.16, -7.046), (12.5, 21.16, -7.046), (12.5, 21.16, -7.046), (12.5, 23.66, -7.046), (12.5, 23.66, 10.45), (12.5, 21.16, 7.954), (5.0, 21.16, 7.954), (12.5, 21.16, 7.954), (12.5, 23.66, 10.45), (5.0, 23.66, 10.45), (5.0, 21.16, 7.954), (5.0, 21.16, -7.046), (12.5, 28.66, -7.046), (12.5, 28.66, 10.45), (12.5, 28.66, -7.046), (5.0, 28.66, -7.046), (5.0, 28.66, 10.45), (12.5, 28.66, 10.45), (12.5, 21.16, -7.046), (12.5, 21.16, 7.954), (5.0, 21.16, 7.954), (5.0, 21.16, -7.046)], [], [(0, 1, 2), (0, 2, 3), (4, 5, 6), (4, 6, 7), (8, 9, 10), (8, 10, 11), (12, 13, 14), (12, 14, 15), (16, 17, 18), (16, 18, 19), (20, 21, 19), (20, 19, 18), (22, 23, 24), (22, 24, 25), (26, 27, 28), (26, 28, 29), (30, 31, 32), (30, 32, 33), (34, 35, 5), (34, 5, 4), (25, 24, 36), (25, 36, 37), (38, 39, 40), (38, 40, 41), (42, 43, 44), (42, 44, 45), (46, 47, 48), (46, 48, 49), (50, 51, 52), (50, 52, 53), (54, 55, 56), (54, 56, 57), (58, 56, 55), (58, 55, 59), (60, 61, 62), (60, 62, 63), (64, 65, 66), (64, 66, 67), (68, 46, 49), (68, 49, 69), (61, 70, 71), (61, 71, 62), (72, 73, 74), (72, 74, 75), (76, 77, 78), (76, 78, 79)])
_uv = me_launcher_001.uv_layers.new(name='UVMap')
_uv.uv.foreach_set('vector', [0.1599, 0.2246, 0.1487, 0.2246, 0.1487, 0.2358, 0.1599, 0.2246, 0.1487, 0.2358, 0.1599, 0.2358, 0.19, 0.2309, 0.19, 0.04862, 0.2421, 0.04862, 0.19, 0.2309, 0.2421, 0.04862, 0.2421, 0.2309, 0.004934, 0.1351, 0.08163, 0.1351, 0.08163, 0.1862, 0.004934, 0.1351, 0.08163, 0.1862, 0.004934, 0.1862, 0.1487, 0.2358, 0.1599, 0.2358, 0.1599, 0.2246, 0.1487, 0.2358, 0.1599, 0.2246, 0.1487, 0.2246, 0.07971, 0.1259, 0.002548, 0.1259, 0.002548, 0.07449, 0.07971, 0.1259, 0.002548, 0.07449, 0.07971, 0.07449, 0.002548, 0.04877, 0.07971, 0.04877, 0.07971, 0.07449, 0.002548, 0.04877, 0.07971, 0.07449, 0.002548, 0.07449, 0.1639, 0.04862, 0.1639, 0.2049, 0.19, 0.2309, 0.1639, 0.04862, 0.19, 0.2309, 0.19, 0.04862, 0.004934, 0.2224, 0.004934, 0.1862, 0.08163, 0.1862, 0.004934, 0.2224, 0.08163, 0.1862, 0.08163, 0.2224, 0.1487, 0.2358, 0.1599, 0.2358, 0.1599, 0.2246, 0.1487, 0.2358, 0.1599, 0.2246, 0.1487, 0.2246, 0.1639, 0.2049, 0.1639, 0.04862, 0.19, 0.04862, 0.1639, 0.2049, 0.19, 0.04862, 0.19, 0.2309, 0.19, 0.04862, 0.19, 0.2309, 0.2421, 0.2309, 0.19, 0.04862, 0.2421, 0.2309, 0.2421, 0.04862, 0.08521, 0.2201, 0.08521, 0.03951, 0.1626, 0.03951, 0.08521, 0.2201, 0.1626, 0.03951, 0.1626, 0.2201, 0.1626, 0.2198, 0.08523, 0.2198, 0.08523, 0.03863, 0.1626, 0.2198, 0.08523, 0.03863, 0.1626, 0.03863, 0.19, 0.2309, 0.2421, 0.2309, 0.2421, 0.04862, 0.19, 0.2309, 0.2421, 0.04862, 0.19, 0.04862, 0.004934, 0.1351, 0.004934, 0.1862, 0.08163, 0.1862, 0.004934, 0.1351, 0.08163, 0.1862, 0.08163, 0.1351, 0.07971, 0.1259, 0.07971, 0.07449, 0.002548, 0.07449, 0.07971, 0.1259, 0.002548, 0.07449, 0.002548, 0.1259, 0.002548, 0.04877, 0.002548, 0.07449, 0.07971, 0.07449, 0.002548, 0.04877, 0.07971, 0.07449, 0.07971, 0.04877, 0.1639, 0.04862, 0.19, 0.04862, 0.19, 0.2309, 0.1639, 0.04862, 0.19, 0.2309, 0.1639, 0.2049, 0.004934, 0.2224, 0.08163, 0.2224, 0.08163, 0.1862, 0.004934, 0.2224, 0.08163, 0.1862, 0.004934, 0.1862, 0.1639, 0.2049, 0.19, 0.2309, 0.19, 0.04862, 0.1639, 0.2049, 0.19, 0.04862, 0.1639, 0.04862, 0.19, 0.04862, 0.2421, 0.04862, 0.2421, 0.2309, 0.19, 0.04862, 0.2421, 0.2309, 0.19, 0.2309, 0.08521, 0.2201, 0.1626, 0.2201, 0.1626, 0.03951, 0.08521, 0.2201, 0.1626, 0.03951, 0.08521, 0.03951, 0.1626, 0.2198, 0.1626, 0.03863, 0.08523, 0.03863, 0.1626, 0.2198, 0.08523, 0.03863, 0.08523, 0.2198])
me_launcher_001.use_remesh_preserve_volume = False
me_launcher_001.use_remesh_preserve_attributes = False
me_launcher_001.use_mirror_vertex_groups = False
me_launcher_001.update()
me_firep2 = bpy.data.meshes.new('firep2')
me_firep2.from_pydata([], [], [])
me_firep2.use_remesh_preserve_volume = False
me_firep2.use_remesh_preserve_attributes = False
me_firep2.use_mirror_vertex_groups = False
me_firep2.update()
me_firep1 = bpy.data.meshes.new('firep1')
me_firep1.from_pydata([], [], [])
me_firep1.use_remesh_preserve_volume = False
me_firep1.use_remesh_preserve_attributes = False
me_firep1.use_mirror_vertex_groups = False
me_firep1.update()
me_door4_002 = bpy.data.meshes.new('door4.002')
me_door4_002.from_pydata([(-15.34, 1.726, 16.86), (-15.34, 8.014, 17.0), (-15.34, 17.27, 8.084), (-15.34, 2.226, 0.828), (-15.34, 1.726, 1.336), (-15.34, 17.24, 0.828), (-14.75, 1.726, 16.86), (-14.75, 17.27, 8.084), (-14.75, 8.014, 17.0), (-14.75, 17.24, 0.828), (-14.75, 1.726, 1.336), (-14.75, 2.226, 0.828), (-15.34, 2.226, 0.828), (-15.34, 17.24, 0.828), (-14.75, 17.24, 0.828), (-14.75, 2.226, 0.828), (-15.34, 1.726, 16.86), (-15.34, 1.726, 1.336), (-14.75, 1.726, 1.336), (-14.75, 1.726, 16.86), (-15.34, 8.014, 17.0), (-15.34, 1.726, 16.86), (-14.75, 1.726, 16.86), (-14.75, 8.014, 17.0), (-15.34, 1.726, 1.336), (-15.34, 2.226, 0.828), (-14.75, 2.226, 0.828), (-14.75, 1.726, 1.336), (-15.34, 17.27, 8.084), (-15.34, 8.014, 17.0), (-14.75, 8.014, 17.0), (-14.75, 17.27, 8.084), (-15.34, 17.24, 0.828), (-15.34, 17.27, 8.084), (-14.75, 17.27, 8.084), (-14.75, 17.24, 0.828)], [], [(0, 1, 2), (3, 4, 5), (0, 5, 4), (5, 0, 2), (6, 7, 8), (9, 10, 11), (12, 13, 14), (12, 14, 15), (16, 17, 18), (16, 18, 19), (20, 21, 22), (20, 22, 23), (24, 25, 26), (24, 26, 27), (28, 29, 30), (28, 30, 31), (32, 33, 34), (32, 34, 35), (9, 7, 6), (9, 6, 10)])
_uv = me_door4_002.uv_layers.new(name='UVMap')
_uv.uv.foreach_set('vector', [0.4938, 0.005734, 0.496, 0.1015, 0.3602, 0.2424, 0.2497, 0.01335, 0.2574, 0.005734, 0.2497, 0.2421, 0.4938, 0.005734, 0.2497, 0.2421, 0.2574, 0.005734, 0.2497, 0.2421, 0.4938, 0.005734, 0.3602, 0.2424, 0.4938, 0.005734, 0.3602, 0.2424, 0.496, 0.1015, 0.2497, 0.2421, 0.2574, 0.005734, 0.2497, 0.01335, 0.01027, 0.009248, 0.04017, 0.009248, 0.04017, 0.03915, 0.01027, 0.009248, 0.04017, 0.03915, 0.01027, 0.03915, 0.01027, 0.009248, 0.04017, 0.009248, 0.04017, 0.03915, 0.01027, 0.009248, 0.04017, 0.03915, 0.01027, 0.03915, 0.01027, 0.009248, 0.04017, 0.009248, 0.04017, 0.03915, 0.01027, 0.009248, 0.04017, 0.03915, 0.01027, 0.03915, 0.01027, 0.009248, 0.04017, 0.009248, 0.04017, 0.03915, 0.01027, 0.009248, 0.04017, 0.03915, 0.01027, 0.03915, 0.01027, 0.009248, 0.04017, 0.009248, 0.04017, 0.03915, 0.01027, 0.009248, 0.04017, 0.03915, 0.01027, 0.03915, 0.01027, 0.009248, 0.04017, 0.009248, 0.04017, 0.03915, 0.01027, 0.009248, 0.04017, 0.03915, 0.01027, 0.03915, 0.2497, 0.2421, 0.3602, 0.2424, 0.4938, 0.005734, 0.2497, 0.2421, 0.4938, 0.005734, 0.2574, 0.005734])
me_door4_002.use_remesh_preserve_volume = False
me_door4_002.use_remesh_preserve_attributes = False
me_door4_002.use_mirror_vertex_groups = False
me_door4_002.update()
me_door3_002 = bpy.data.meshes.new('door3.002')
me_door3_002.from_pydata([(-16.13, 1.726, -16.21), (-16.27, 8.014, -16.21), (-7.35, 17.27, -16.21), (-0.09384, 2.226, -16.21), (-0.6023, 1.726, -16.21), (-0.09384, 17.24, -16.21), (-16.13, 1.726, -15.61), (-7.35, 17.27, -15.61), (-16.27, 8.014, -15.61), (-0.09384, 17.24, -15.61), (-0.6023, 1.726, -15.61), (-0.09384, 2.226, -15.61), (-0.09384, 2.226, -16.21), (-0.09384, 17.24, -16.21), (-0.09384, 17.24, -15.61), (-0.09384, 2.226, -15.61), (-16.13, 1.726, -16.21), (-0.6023, 1.726, -16.21), (-0.6023, 1.726, -15.61), (-16.13, 1.726, -15.61), (-16.27, 8.014, -16.21), (-16.13, 1.726, -16.21), (-16.13, 1.726, -15.61), (-16.27, 8.014, -15.61), (-0.6023, 1.726, -16.21), (-0.09384, 2.226, -16.21), (-0.09384, 2.226, -15.61), (-0.6023, 1.726, -15.61), (-7.35, 17.27, -16.21), (-16.27, 8.014, -16.21), (-16.27, 8.014, -15.61), (-7.35, 17.27, -15.61), (-0.09384, 17.24, -16.21), (-7.35, 17.27, -16.21), (-7.35, 17.27, -15.61), (-0.09384, 17.24, -15.61)], [], [(0, 1, 2), (3, 4, 5), (0, 5, 4), (5, 0, 2), (6, 7, 8), (9, 10, 11), (12, 13, 14), (12, 14, 15), (16, 17, 18), (16, 18, 19), (20, 21, 22), (20, 22, 23), (24, 25, 26), (24, 26, 27), (28, 29, 30), (28, 30, 31), (32, 33, 34), (32, 34, 35), (9, 7, 6), (9, 6, 10)])
_uv = me_door3_002.uv_layers.new(name='UVMap')
_uv.uv.foreach_set('vector', [0.4942, 0.005545, 0.4964, 0.1013, 0.3606, 0.2422, 0.2501, 0.01316, 0.2578, 0.005545, 0.2501, 0.2419, 0.4942, 0.005545, 0.2501, 0.2419, 0.2578, 0.005545, 0.2501, 0.2419, 0.4942, 0.005545, 0.3606, 0.2422, 0.4942, 0.005545, 0.3606, 0.2422, 0.4964, 0.1013, 0.2501, 0.2419, 0.2578, 0.005545, 0.2501, 0.01316, 0.01067, 0.009059, 0.04058, 0.009059, 0.04058, 0.03896, 0.01067, 0.009059, 0.04058, 0.03896, 0.01067, 0.03896, 0.01067, 0.009059, 0.04058, 0.009059, 0.04058, 0.03896, 0.01067, 0.009059, 0.04058, 0.03896, 0.01067, 0.03896, 0.01067, 0.009059, 0.04058, 0.009059, 0.04058, 0.03896, 0.01067, 0.009059, 0.04058, 0.03896, 0.01067, 0.03896, 0.01067, 0.009059, 0.04058, 0.009059, 0.04058, 0.03896, 0.01067, 0.009059, 0.04058, 0.03896, 0.01067, 0.03896, 0.01067, 0.009059, 0.04058, 0.009059, 0.04058, 0.03896, 0.01067, 0.009059, 0.04058, 0.03896, 0.01067, 0.03896, 0.01067, 0.009059, 0.04058, 0.009059, 0.04058, 0.03896, 0.01067, 0.009059, 0.04058, 0.03896, 0.01067, 0.03896, 0.2501, 0.2419, 0.3606, 0.2422, 0.4942, 0.005545, 0.2501, 0.2419, 0.4942, 0.005545, 0.2578, 0.005545])
me_door3_002.use_remesh_preserve_volume = False
me_door3_002.use_remesh_preserve_attributes = False
me_door3_002.use_mirror_vertex_groups = False
me_door3_002.update()
me_door2_003 = bpy.data.meshes.new('door2.003')
me_door2_003.from_pydata([(16.54, 1.504, -16.29), (16.54, 7.791, -16.44), (16.54, 17.04, -7.515), (16.54, 2.004, -0.2591), (16.54, 1.504, -0.7676), (16.54, 17.02, -0.2591), (15.94, 1.504, -16.29), (15.94, 17.04, -7.515), (15.94, 7.791, -16.44), (15.94, 17.02, -0.2591), (15.94, 1.504, -0.7676), (15.94, 2.004, -0.2591), (16.54, 2.004, -0.2591), (16.54, 17.02, -0.2591), (15.94, 17.02, -0.2591), (15.94, 2.004, -0.2591), (16.54, 1.504, -16.29), (16.54, 1.504, -0.7676), (15.94, 1.504, -0.7676), (15.94, 1.504, -16.29), (16.54, 7.791, -16.44), (16.54, 1.504, -16.29), (15.94, 1.504, -16.29), (15.94, 7.791, -16.44), (16.54, 1.504, -0.7676), (16.54, 2.004, -0.2591), (15.94, 2.004, -0.2591), (15.94, 1.504, -0.7676), (16.54, 17.04, -7.515), (16.54, 7.791, -16.44), (15.94, 7.791, -16.44), (15.94, 17.04, -7.515), (16.54, 17.02, -0.2591), (16.54, 17.04, -7.515), (15.94, 17.04, -7.515), (15.94, 17.02, -0.2591)], [], [(0, 1, 2), (3, 4, 5), (0, 5, 4), (5, 0, 2), (6, 7, 8), (9, 10, 11), (12, 13, 14), (12, 14, 15), (16, 17, 18), (16, 18, 19), (20, 21, 22), (20, 22, 23), (24, 25, 26), (24, 26, 27), (28, 29, 30), (28, 30, 31), (32, 33, 34), (32, 34, 35), (9, 7, 6), (9, 6, 10)])
_uv = me_door2_003.uv_layers.new(name='UVMap')
_uv.uv.foreach_set('vector', [0.4954, 0.004619, 0.4975, 0.1004, 0.3617, 0.2413, 0.2512, 0.01224, 0.2589, 0.004619, 0.2512, 0.241, 0.4954, 0.004619, 0.2512, 0.241, 0.2589, 0.004619, 0.2512, 0.241, 0.4954, 0.004619, 0.3617, 0.2413, 0.4954, 0.004619, 0.3617, 0.2413, 0.4975, 0.1004, 0.2512, 0.241, 0.2589, 0.004619, 0.2512, 0.01224, 0.0118, 0.008133, 0.0417, 0.008133, 0.0417, 0.03804, 0.0118, 0.008133, 0.0417, 0.03804, 0.0118, 0.03804, 0.0118, 0.008133, 0.0417, 0.008133, 0.0417, 0.03804, 0.0118, 0.008133, 0.0417, 0.03804, 0.0118, 0.03804, 0.0118, 0.008133, 0.0417, 0.008133, 0.0417, 0.03804, 0.0118, 0.008133, 0.0417, 0.03804, 0.0118, 0.03804, 0.0118, 0.008133, 0.0417, 0.008133, 0.0417, 0.03804, 0.0118, 0.008133, 0.0417, 0.03804, 0.0118, 0.03804, 0.0118, 0.008133, 0.0417, 0.008133, 0.0417, 0.03804, 0.0118, 0.008133, 0.0417, 0.03804, 0.0118, 0.03804, 0.0118, 0.008133, 0.0417, 0.008133, 0.0417, 0.03804, 0.0118, 0.008133, 0.0417, 0.03804, 0.0118, 0.03804, 0.2512, 0.241, 0.3617, 0.2413, 0.4954, 0.004619, 0.2512, 0.241, 0.4954, 0.004619, 0.2589, 0.004619])
me_door2_003.use_remesh_preserve_volume = False
me_door2_003.use_remesh_preserve_attributes = False
me_door2_003.use_mirror_vertex_groups = False
me_door2_003.update()
me_door1_003 = bpy.data.meshes.new('door1.003')
me_door1_003.from_pydata([(16.79, 1.597, 16.54), (16.93, 7.885, 16.54), (8.011, 17.14, 16.54), (0.755, 2.097, 16.54), (1.263, 1.597, 16.54), (0.755, 17.12, 16.54), (16.79, 1.597, 15.94), (8.011, 17.14, 15.94), (16.93, 7.885, 15.94), (0.755, 17.12, 15.94), (1.263, 1.597, 15.94), (0.755, 2.097, 15.94), (0.755, 2.097, 16.54), (0.755, 17.12, 16.54), (0.755, 17.12, 15.94), (0.755, 2.097, 15.94), (16.79, 1.597, 16.54), (1.263, 1.597, 16.54), (1.263, 1.597, 15.94), (16.79, 1.597, 15.94), (16.93, 7.885, 16.54), (16.79, 1.597, 16.54), (16.79, 1.597, 15.94), (16.93, 7.885, 15.94), (1.263, 1.597, 16.54), (0.755, 2.097, 16.54), (0.755, 2.097, 15.94), (1.263, 1.597, 15.94), (8.011, 17.14, 16.54), (16.93, 7.885, 16.54), (16.93, 7.885, 15.94), (8.011, 17.14, 15.94), (0.755, 17.12, 16.54), (8.011, 17.14, 16.54), (8.011, 17.14, 15.94), (0.755, 17.12, 15.94)], [], [(0, 1, 2), (3, 4, 5), (0, 5, 4), (5, 0, 2), (6, 7, 8), (9, 10, 11), (12, 13, 14), (12, 14, 15), (16, 17, 18), (16, 18, 19), (20, 21, 22), (20, 22, 23), (24, 25, 26), (24, 26, 27), (28, 29, 30), (28, 30, 31), (32, 33, 34), (32, 34, 35), (9, 7, 6), (9, 6, 10)])
_uv = me_door1_003.uv_layers.new(name='UVMap')
_uv.uv.foreach_set('vector', [0.4935, 0.004946, 0.4957, 0.1007, 0.3598, 0.2416, 0.2493, 0.01256, 0.2571, 0.004946, 0.2493, 0.2413, 0.4935, 0.004946, 0.2493, 0.2413, 0.2571, 0.004946, 0.2493, 0.2413, 0.4935, 0.004946, 0.3598, 0.2416, 0.4935, 0.004946, 0.3598, 0.2416, 0.4957, 0.1007, 0.2493, 0.2413, 0.2571, 0.004946, 0.2493, 0.01256, 0.009943, 0.00846, 0.03985, 0.00846, 0.03985, 0.03836, 0.009943, 0.00846, 0.03985, 0.03836, 0.009943, 0.03836, 0.009943, 0.00846, 0.03985, 0.00846, 0.03985, 0.03836, 0.009943, 0.00846, 0.03985, 0.03836, 0.009943, 0.03836, 0.009943, 0.00846, 0.03985, 0.00846, 0.03985, 0.03836, 0.009943, 0.00846, 0.03985, 0.03836, 0.009943, 0.03836, 0.009943, 0.00846, 0.03985, 0.00846, 0.03985, 0.03836, 0.009943, 0.00846, 0.03985, 0.03836, 0.009943, 0.03836, 0.009943, 0.00846, 0.03985, 0.00846, 0.03985, 0.03836, 0.009943, 0.00846, 0.03985, 0.03836, 0.009943, 0.03836, 0.009943, 0.00846, 0.03985, 0.00846, 0.03985, 0.03836, 0.009943, 0.00846, 0.03985, 0.03836, 0.009943, 0.03836, 0.2493, 0.2413, 0.3598, 0.2416, 0.4935, 0.004946, 0.2493, 0.2413, 0.4935, 0.004946, 0.2571, 0.004946])
me_door1_003.use_remesh_preserve_volume = False
me_door1_003.use_remesh_preserve_attributes = False
me_door1_003.use_mirror_vertex_groups = False
me_door1_003.update()
me_base_008 = bpy.data.meshes.new('base.008')
me_base_008.from_pydata([(8.886, 17.28, 20.58), (-7.719, 17.28, 20.73), (-9.406, 0.01929, 24.54), (10.43, 0.01929, 24.37), (6.943, 0.05697, -16.38), (16.42, 0.05697, -7.12), (16.42, 17.28, -7.12), (6.449, 17.28, -16.38), (-6.087, 0.05697, -16.22), (6.943, 0.05697, -16.38), (6.449, 17.28, -16.38), (-7.004, 17.28, -16.22), (-7.004, 17.28, -16.22), (-15.63, 17.28, -6.788), (-15.63, 0.05696, -6.788), (-6.087, 0.05697, -16.22), (20.58, 17.28, -8.886), (16.42, 17.28, -7.12), (16.65, 17.28, 6.578), (20.84, 17.28, 8.271), (-7.719, 17.28, 20.73), (-20.12, 17.28, 9.199), (-24.0, 0.01929, 10.7), (-9.406, 0.01929, 24.54), (-7.719, 17.28, 20.73), (-5.621, 17.28, 16.66), (-15.44, 17.28, 7.556), (-20.12, 17.28, 9.199), (20.58, 17.28, -8.886), (20.84, 17.28, 8.271), (24.61, 0.01929, 9.855), (24.37, 0.01929, -10.43), (8.886, 17.28, 20.58), (7.415, 17.28, 16.57), (-5.621, 17.28, 16.66), (-7.719, 17.28, 20.73), (20.84, 17.28, 8.271), (8.886, 17.28, 20.58), (10.43, 0.01929, 24.37), (24.61, 0.01929, 9.855), (20.84, 17.28, 8.271), (16.65, 17.28, 6.578), (7.415, 17.28, 16.57), (8.886, 17.28, 20.58), (16.65, 17.28, 6.578), (16.42, 17.28, -7.12), (16.42, 0.05697, -7.12), (16.66, 0.05695, 5.974), (-5.621, 17.28, 16.66), (7.415, 17.28, 16.57), (7.196, 0.05695, 15.56), (-5.703, 0.05696, 15.45), (-9.406, 0.01929, 24.54), (24.37, 0.01929, -10.43), (10.44, 0.0193, -24.33), (-9.419, 0.01931, -24.16), (-23.53, 0.01931, -10.2), (-24.0, 0.01929, 10.7), (-15.63, 17.28, -6.788), (-15.44, 17.28, 7.556), (-15.13, 0.05695, 6.357), (-15.63, 0.05696, -6.788), (-15.44, 17.28, 7.556), (-5.621, 17.28, 16.66), (-5.703, 0.05696, 15.45), (-15.13, 0.05695, 6.357), (7.415, 17.28, 16.57), (16.65, 17.28, 6.578), (16.66, 0.05695, 5.974), (7.196, 0.05695, 15.56), (10.43, 0.01929, 24.37), (24.61, 0.01929, 9.855), (-20.16, 17.28, -8.071), (-9.199, 17.28, -20.12), (-9.419, 0.01931, -24.16), (-23.53, 0.01931, -10.2), (-20.16, 17.28, -8.071), (-15.63, 17.28, -6.788), (-7.004, 17.28, -16.22), (-9.199, 17.28, -20.12), (-20.12, 17.28, 9.199), (-15.44, 17.28, 7.556), (-15.63, 17.28, -6.788), (-20.16, 17.28, -8.071), (-20.12, 17.28, 9.199), (-20.16, 17.28, -8.071), (-23.53, 0.01931, -10.2), (-24.0, 0.01929, 10.7), (-9.199, 17.28, -20.12), (7.918, 17.28, -20.34), (10.44, 0.0193, -24.33), (-9.419, 0.01931, -24.16), (-9.199, 17.28, -20.12), (-7.004, 17.28, -16.22), (6.449, 17.28, -16.38), (7.918, 17.28, -20.34), (7.918, 17.28, -20.34), (20.58, 17.28, -8.886), (24.37, 0.01929, -10.43), (10.44, 0.0193, -24.33), (7.918, 17.28, -20.34), (6.449, 17.28, -16.38), (16.42, 17.28, -7.12), (20.58, 17.28, -8.886)], [], [(0, 1, 2), (0, 2, 3), (4, 5, 6), (4, 6, 7), (8, 9, 10), (8, 10, 11), (12, 13, 14), (12, 14, 15), (16, 17, 18), (16, 18, 19), (20, 21, 22), (20, 22, 23), (24, 25, 26), (24, 26, 27), (28, 29, 30), (28, 30, 31), (32, 33, 34), (32, 34, 35), (36, 37, 38), (36, 38, 39), (40, 41, 42), (40, 42, 43), (44, 45, 46), (44, 46, 47), (48, 49, 50), (48, 50, 51), (52, 53, 54), (52, 54, 55), (52, 55, 56), (52, 56, 57), (58, 59, 60), (58, 60, 61), (62, 63, 64), (62, 64, 65), (66, 67, 68), (66, 68, 69), (52, 70, 71), (52, 71, 53), (72, 73, 74), (72, 74, 75), (76, 77, 78), (76, 78, 79), (80, 81, 82), (80, 82, 83), (84, 85, 86), (84, 86, 87), (88, 89, 90), (88, 90, 91), (92, 93, 94), (92, 94, 95), (96, 97, 98), (96, 98, 99), (100, 101, 102), (100, 102, 103)])
_uv = me_base_008.uv_layers.new(name='UVMap')
_uv.uv.foreach_set('vector', [0.2388, 0.251, 0.2388, 0.47, 0.005626, 0.4927, 0.2388, 0.251, 0.005626, 0.4927, 0.005627, 0.2311, 0.2683, 0.467, 0.2903, 0.467, 0.2903, 0.4889, 0.2683, 0.467, 0.2903, 0.4889, 0.2683, 0.4889, 0.2683, 0.467, 0.2903, 0.467, 0.2903, 0.4889, 0.2683, 0.467, 0.2903, 0.4889, 0.2683, 0.4889, 0.2903, 0.4889, 0.2683, 0.4889, 0.2683, 0.467, 0.2903, 0.4889, 0.2683, 0.467, 0.2903, 0.467, 0.2388, 0.251, 0.2939, 0.2738, 0.2922, 0.4465, 0.2388, 0.251, 0.2922, 0.4465, 0.2388, 0.47, 0.2388, 0.251, 0.2388, 0.47, 0.005626, 0.4927, 0.2388, 0.251, 0.005626, 0.4927, 0.005627, 0.2311, 0.2388, 0.251, 0.2939, 0.2738, 0.2922, 0.4465, 0.2388, 0.251, 0.2922, 0.4465, 0.2388, 0.47, 0.2388, 0.251, 0.2388, 0.47, 0.005626, 0.4927, 0.2388, 0.251, 0.005626, 0.4927, 0.005627, 0.2311, 0.2388, 0.251, 0.2939, 0.2738, 0.2922, 0.4465, 0.2388, 0.251, 0.2922, 0.4465, 0.2388, 0.47, 0.2388, 0.251, 0.2388, 0.47, 0.005626, 0.4927, 0.2388, 0.251, 0.005626, 0.4927, 0.005627, 0.2311, 0.2388, 0.251, 0.2939, 0.2738, 0.2922, 0.4465, 0.2388, 0.251, 0.2922, 0.4465, 0.2388, 0.47, 0.2903, 0.4889, 0.2683, 0.4889, 0.2683, 0.467, 0.2903, 0.4889, 0.2683, 0.467, 0.2903, 0.467, 0.2903, 0.4889, 0.2683, 0.4889, 0.2683, 0.467, 0.2903, 0.4889, 0.2683, 0.467, 0.2903, 0.467, 0.2734, 0.4696, 0.2708, 0.467, 0.2718, 0.4659, 0.2734, 0.4696, 0.2718, 0.4659, 0.2734, 0.4659, 0.2734, 0.4696, 0.2734, 0.4659, 0.2745, 0.467, 0.2734, 0.4696, 0.2745, 0.467, 0.2745, 0.4685, 0.2903, 0.4889, 0.2683, 0.4889, 0.2683, 0.467, 0.2903, 0.4889, 0.2683, 0.467, 0.2903, 0.467, 0.2903, 0.4889, 0.2683, 0.4889, 0.2683, 0.467, 0.2903, 0.4889, 0.2683, 0.467, 0.2903, 0.467, 0.2903, 0.4889, 0.2683, 0.4889, 0.2683, 0.467, 0.2903, 0.4889, 0.2683, 0.467, 0.2903, 0.467, 0.2734, 0.4696, 0.2719, 0.4696, 0.2708, 0.4686, 0.2734, 0.4696, 0.2708, 0.4686, 0.2708, 0.467, 0.2388, 0.251, 0.2388, 0.47, 0.005626, 0.4927, 0.2388, 0.251, 0.005626, 0.4927, 0.005627, 0.2311, 0.2388, 0.251, 0.2939, 0.2738, 0.2922, 0.4465, 0.2388, 0.251, 0.2922, 0.4465, 0.2388, 0.47, 0.2388, 0.251, 0.2939, 0.2738, 0.2922, 0.4465, 0.2388, 0.251, 0.2922, 0.4465, 0.2388, 0.47, 0.2388, 0.251, 0.2388, 0.47, 0.005626, 0.4927, 0.2388, 0.251, 0.005626, 0.4927, 0.005627, 0.2311, 0.2388, 0.251, 0.2388, 0.47, 0.005626, 0.4927, 0.2388, 0.251, 0.005626, 0.4927, 0.005627, 0.2311, 0.2388, 0.251, 0.2939, 0.2738, 0.2922, 0.4465, 0.2388, 0.251, 0.2922, 0.4465, 0.2388, 0.47, 0.2388, 0.251, 0.2388, 0.47, 0.005626, 0.4927, 0.2388, 0.251, 0.005626, 0.4927, 0.005627, 0.2311, 0.2388, 0.251, 0.2939, 0.2738, 0.2922, 0.4465, 0.2388, 0.251, 0.2922, 0.4465, 0.2388, 0.47])
me_base_008.use_remesh_preserve_volume = False
me_base_008.use_remesh_preserve_attributes = False
me_base_008.use_mirror_vertex_groups = False
me_base_008.update()
me_cylinder_001 = bpy.data.meshes.new('Cylinder.001')
me_cylinder_001.from_pydata([(-1.764, -2.243, -0.1983), (-1.764, 2.254, -0.1983), (1.764, 2.254, -0.1983), (1.764, -2.243, -0.1983), (-1.764, -2.243, 0.1983), (-1.764, 2.254, 0.1983), (1.764, 2.254, 0.1983), (1.764, -2.243, 0.1983), (2.243, 3.42, 0.07385), (1.958, 3.086, -0.471), (1.818, 3.086, 0.1757), (1.587, 2.454, 0.231), (2.554, -3.086, -0.7621), (1.958, -3.086, -0.4746), (3.512, -2.454, 0.231), (3.281, -3.086, 0.1757), (3.141, -3.086, -0.471), (2.856, -3.42, 0.07385), (3.141, 3.086, -0.4746), (2.545, 3.086, -0.7621), (2.796, -3.42, -0.2023), (2.408, 3.42, 0.2934), (2.691, 3.42, 0.2934), (2.219, 3.086, 0.687), (2.115, 2.454, 0.901), (2.867, 3.42, 0.07246), (2.804, 3.42, -0.203), (2.549, 3.42, -0.3256), (2.88, 3.086, 0.687), (3.293, 3.086, 0.1697), (3.524, 2.454, 0.2225), (2.115, -2.454, 0.901), (1.768, -2.454, -0.6235), (2.549, -2.454, -1.0), (3.331, -2.454, -0.6235), (-2.983, 2.454, 0.901), (-3.524, -2.454, 0.2225), (1.574, -2.454, 0.2225), (-3.331, 2.454, -0.6235), (-2.549, 2.454, -1.0), (1.806, -3.086, 0.1697), (2.219, -3.086, 0.687), (2.549, -3.42, -0.3256), (2.295, -3.42, -0.203), (2.232, -3.42, 0.07246), (2.983, -2.454, 0.901), (2.88, -3.086, 0.687), (2.408, -3.42, 0.2934), (2.691, -3.42, 0.2934), (1.768, 2.454, -0.6235), (2.549, 2.454, -1.0), (3.331, 2.454, -0.6235), (3.524, -2.454, 0.2225), (2.983, 2.454, 0.901), (-1.768, 2.454, -0.6235), (2.303, 3.42, -0.2023), (-2.691, -3.42, 0.2934), (-2.408, -3.42, 0.2934), (-2.88, -3.086, 0.687), (-2.983, -2.454, 0.901), (-2.232, -3.42, 0.07246), (-2.295, -3.42, -0.203), (-2.549, -3.42, -0.3256), (-2.219, -3.086, 0.687), (-1.806, -3.086, 0.1697), (-1.574, -2.454, 0.2225), (-3.331, -2.454, -0.6235), (-2.549, -2.454, -1.0), (-1.768, -2.454, -0.6235), (-2.115, -2.454, 0.901), (-3.524, 2.454, 0.2225), (-3.293, 3.086, 0.1697), (-2.88, 3.086, 0.687), (-2.549, 3.42, -0.3256), (-2.804, 3.42, -0.203), (-2.867, 3.42, 0.07246), (-2.115, 2.454, 0.901), (-2.219, 3.086, 0.687), (-2.691, 3.42, 0.2934), (-2.408, 3.42, 0.2934), (-2.796, -3.42, -0.2023), (-2.545, 3.086, -0.7621), (-3.141, 3.086, -0.4746), (-2.856, -3.42, 0.07385), (-3.141, -3.086, -0.471), (-3.281, -3.086, 0.1757), (-3.512, -2.454, 0.231), (-1.958, -3.086, -0.4746), (-2.554, -3.086, -0.7621), (-1.587, 2.454, 0.231), (-1.818, 3.086, 0.1757), (-1.958, 3.086, -0.471), (-2.243, 3.42, 0.07385), (-2.303, 3.42, -0.2023)], [], [(5, 6, 2, 1), (7, 4, 0, 3), (0, 1, 2, 3), (7, 6, 5, 4), (54, 68, 67, 39), (66, 84, 85, 86), (49, 11, 10, 9), (30, 51, 18, 29), (51, 50, 19, 18), (50, 49, 9, 19), (19, 9, 55, 27), (65, 64, 87, 68), (18, 19, 27, 26), (29, 18, 26, 25), (11, 24, 23, 10), (24, 53, 28, 23), (31, 37, 40, 41), (28, 29, 25, 22), (23, 28, 22, 21), (10, 23, 21, 8), (26, 27, 55, 8, 21, 22, 25), (50, 51, 34, 33), (9, 10, 8, 55), (51, 30, 52, 34), (30, 53, 45, 52), (11, 49, 32, 37), (68, 87, 88, 67), (24, 11, 37, 31), (67, 88, 84, 66), (53, 24, 31, 45), (53, 30, 29, 28), (16, 15, 17, 20), (43, 42, 20, 17, 48, 47, 44), (15, 46, 48, 17), (46, 41, 47, 48), (41, 40, 44, 47), (45, 31, 41, 46), (14, 45, 46, 15), (40, 13, 43, 44), (13, 12, 42, 43), (12, 16, 20, 42), (33, 34, 16, 12), (32, 33, 12, 13), (37, 32, 13, 40), (34, 14, 15, 16), (49, 50, 33, 32), (88, 62, 80, 84), (87, 61, 62, 88), (64, 60, 61, 87), (86, 85, 58, 59), (59, 58, 63, 69), (63, 57, 60, 64), (58, 56, 57, 63), (85, 83, 56, 58), (61, 60, 57, 56, 83, 80, 62), (84, 80, 83, 85), (35, 72, 71, 70), (35, 59, 69, 76), (76, 69, 65, 89), (89, 65, 68, 54), (70, 36, 59, 35), (38, 66, 36, 70), (91, 93, 92, 90), (39, 67, 66, 38), (74, 75, 78, 79, 92, 93, 73), (90, 92, 79, 77), (77, 79, 78, 72), (72, 78, 75, 71), (69, 63, 64, 65), (76, 77, 72, 35), (89, 90, 77, 76), (71, 75, 74, 82), (82, 74, 73, 81), (81, 73, 93, 91), (39, 81, 91, 54), (38, 82, 81, 39), (70, 71, 82, 38), (54, 91, 90, 89)])
_uv = me_cylinder_001.uv_layers.new(name='UVMap')
_uv.uv.foreach_set('vector', [0.3735, 0.8516, 0.4947, 0.8516, 0.4944, 0.8675, 0.3732, 0.8675, 0.4939, 0.867, 0.3732, 0.867, 0.3735, 0.8512, 0.4942, 0.8512, 0.4945, 0.9966, 0.4945, 0.8688, 0.3735, 0.8688, 0.3735, 0.9966, 0.3735, 0.9966, 0.3735, 0.8688, 0.4945, 0.8688, 0.4945, 0.9966, 0.3713, 0.8102, 0.3713, 0.9967, 0.3384, 0.9967, 0.3384, 0.8102, 0.2104, 0.9708, 0.2317, 0.9741, 0.2317, 0.9952, 0.2104, 0.9985, 0.2104, 0.9708, 0.2104, 0.9985, 0.2317, 0.9952, 0.2317, 0.9741, 0.2104, 0.9708, 0.2104, 0.9985, 0.2317, 0.9952, 0.2317, 0.9741, 0.1563, 0.8761, 0.1843, 0.8761, 0.181, 0.8546, 0.1596, 0.8546, 0.2104, 0.9708, 0.2104, 0.9985, 0.2317, 0.9952, 0.2317, 0.9741, 0.2317, 0.9741, 0.2317, 0.9952, 0.2482, 0.9891, 0.2482, 0.9801, 0.2104, 0.9708, 0.2317, 0.9741, 0.2317, 0.9952, 0.2104, 0.9985, 0.1596, 0.8546, 0.181, 0.8546, 0.1749, 0.8379, 0.1657, 0.8379, 0.2317, 0.9741, 0.2317, 0.9952, 0.2482, 0.9891, 0.2482, 0.9801, 0.2104, 0.9708, 0.2104, 0.9985, 0.2317, 0.9952, 0.2317, 0.9741, 0.1563, 0.8761, 0.1843, 0.8761, 0.181, 0.8546, 0.1596, 0.8546, 0.2104, 0.9708, 0.2104, 0.9985, 0.2317, 0.9952, 0.2317, 0.9741, 0.2317, 0.9741, 0.2317, 0.9952, 0.2482, 0.9891, 0.2482, 0.9801, 0.1596, 0.8546, 0.181, 0.8546, 0.1749, 0.8379, 0.1657, 0.8379, 0.2317, 0.9741, 0.2317, 0.9952, 0.2482, 0.9891, 0.2482, 0.9801, 0.2642, 0.9762, 0.2553, 0.9742, 0.2482, 0.9799, 0.2482, 0.989, 0.2554, 0.9947, 0.2642, 0.9927, 0.2682, 0.9844, 0.3387, 0.8089, 0.3718, 0.8089, 0.3718, 0.9962, 0.3387, 0.9962, 0.2317, 0.9741, 0.2317, 0.9952, 0.2482, 0.9891, 0.2482, 0.9801, 0.3387, 0.8089, 0.3718, 0.8089, 0.3718, 0.9962, 0.3387, 0.9962, 0.3718, 0.8092, 0.3386, 0.8092, 0.3386, 0.9967, 0.3718, 0.9967, 0.2723, 0.8089, 0.3056, 0.8089, 0.3056, 0.9962, 0.2725, 0.9962, 0.1563, 0.8761, 0.1596, 0.8546, 0.181, 0.8546, 0.1843, 0.8761, 0.3054, 0.8092, 0.2723, 0.8092, 0.2723, 0.9967, 0.3054, 0.9967, 0.2104, 0.9708, 0.2317, 0.9741, 0.2317, 0.9952, 0.2104, 0.9985, 0.3386, 0.8092, 0.3054, 0.8092, 0.3054, 0.9967, 0.3386, 0.9967, 0.2104, 0.9708, 0.2104, 0.9985, 0.2317, 0.9952, 0.2317, 0.9741, 0.2317, 0.9741, 0.2317, 0.9952, 0.2482, 0.9891, 0.2482, 0.9801, 0.2642, 0.9762, 0.2553, 0.9742, 0.2482, 0.9799, 0.2482, 0.989, 0.2554, 0.9947, 0.2642, 0.9927, 0.2682, 0.9844, 0.2317, 0.9741, 0.2317, 0.9952, 0.2482, 0.9891, 0.2482, 0.9801, 0.1596, 0.8546, 0.181, 0.8546, 0.1749, 0.8379, 0.1657, 0.8379, 0.2317, 0.9741, 0.2317, 0.9952, 0.2482, 0.9891, 0.2482, 0.9801, 0.1563, 0.8761, 0.1843, 0.8761, 0.181, 0.8546, 0.1596, 0.8546, 0.2104, 0.9708, 0.2104, 0.9985, 0.2317, 0.9952, 0.2317, 0.9741, 0.2317, 0.9741, 0.2317, 0.9952, 0.2482, 0.9891, 0.2482, 0.9801, 0.1596, 0.8546, 0.181, 0.8546, 0.1749, 0.8379, 0.1657, 0.8379, 0.2317, 0.9741, 0.2317, 0.9952, 0.2482, 0.9891, 0.2482, 0.9801, 0.2104, 0.9708, 0.2104, 0.9985, 0.2317, 0.9952, 0.2317, 0.9741, 0.1563, 0.8761, 0.1843, 0.8761, 0.181, 0.8546, 0.1596, 0.8546, 0.2104, 0.9708, 0.2104, 0.9985, 0.2317, 0.9952, 0.2317, 0.9741, 0.2104, 0.9708, 0.2104, 0.9985, 0.2317, 0.9952, 0.2317, 0.9741, 0.3056, 0.8089, 0.3387, 0.8089, 0.3387, 0.9962, 0.3056, 0.9962, 0.2317, 0.9741, 0.2482, 0.9801, 0.2482, 0.9891, 0.2317, 0.9952, 0.1596, 0.8546, 0.1657, 0.8379, 0.1749, 0.8379, 0.181, 0.8546, 0.2317, 0.9741, 0.2482, 0.9801, 0.2482, 0.9891, 0.2317, 0.9952, 0.2104, 0.9708, 0.2317, 0.9741, 0.2317, 0.9952, 0.2104, 0.9985, 0.1563, 0.8761, 0.1596, 0.8546, 0.181, 0.8546, 0.1843, 0.8761, 0.2317, 0.9741, 0.2482, 0.9801, 0.2482, 0.9891, 0.2317, 0.9952, 0.1596, 0.8546, 0.1657, 0.8379, 0.1749, 0.8379, 0.181, 0.8546, 0.2317, 0.9741, 0.2482, 0.9801, 0.2482, 0.9891, 0.2317, 0.9952, 0.2642, 0.9762, 0.2682, 0.9844, 0.2642, 0.9927, 0.2554, 0.9947, 0.2482, 0.989, 0.2482, 0.9799, 0.2553, 0.9742, 0.2317, 0.9741, 0.2482, 0.9801, 0.2482, 0.9891, 0.2317, 0.9952, 0.2104, 0.9708, 0.2317, 0.9741, 0.2317, 0.9952, 0.2104, 0.9985, 0.3386, 0.8092, 0.3386, 0.9967, 0.3054, 0.9967, 0.3054, 0.8092, 0.3054, 0.8092, 0.3054, 0.9967, 0.2723, 0.9967, 0.2723, 0.8092, 0.3714, 0.8102, 0.3712, 0.9967, 0.3382, 0.9967, 0.3382, 0.8102, 0.3718, 0.8092, 0.3718, 0.9967, 0.3386, 0.9967, 0.3386, 0.8092, 0.3054, 0.8102, 0.3054, 0.9967, 0.2724, 0.9967, 0.2724, 0.8102, 0.2317, 0.9741, 0.2482, 0.9801, 0.2482, 0.9891, 0.2317, 0.9952, 0.3384, 0.8102, 0.3384, 0.9967, 0.3054, 0.9967, 0.3054, 0.8102, 0.2642, 0.9762, 0.2682, 0.9844, 0.2642, 0.9927, 0.2554, 0.9947, 0.2482, 0.989, 0.2482, 0.9799, 0.2553, 0.9742, 0.2317, 0.9741, 0.2482, 0.9801, 0.2482, 0.9891, 0.2317, 0.9952, 0.1596, 0.8546, 0.1657, 0.8379, 0.1749, 0.8379, 0.181, 0.8546, 0.2317, 0.9741, 0.2482, 0.9801, 0.2482, 0.9891, 0.2317, 0.9952, 0.2104, 0.9708, 0.2317, 0.9741, 0.2317, 0.9952, 0.2104, 0.9985, 0.1563, 0.8761, 0.1596, 0.8546, 0.181, 0.8546, 0.1843, 0.8761, 0.2104, 0.9708, 0.2317, 0.9741, 0.2317, 0.9952, 0.2104, 0.9985, 0.2317, 0.9741, 0.2482, 0.9801, 0.2482, 0.9891, 0.2317, 0.9952, 0.1596, 0.8546, 0.1657, 0.8379, 0.1749, 0.8379, 0.181, 0.8546, 0.2317, 0.9741, 0.2482, 0.9801, 0.2482, 0.9891, 0.2317, 0.9952, 0.2104, 0.9708, 0.2317, 0.9741, 0.2317, 0.9952, 0.2104, 0.9985, 0.1563, 0.8761, 0.1596, 0.8546, 0.181, 0.8546, 0.1843, 0.8761, 0.2104, 0.9708, 0.2317, 0.9741, 0.2317, 0.9952, 0.2104, 0.9985, 0.2104, 0.9708, 0.2317, 0.9741, 0.2317, 0.9952, 0.2104, 0.9985])
me_cylinder_001.use_remesh_preserve_volume = False
me_cylinder_001.use_remesh_preserve_attributes = False
me_cylinder_001.use_mirror_vertex_groups = False
me_cylinder_001.update()

# ---- objects
ob_cylinder = bpy.data.objects.new('Cylinder', me_cylinder)
ob_camera = bpy.data.objects.new('Camera', cam_camera)
ob_yturret = bpy.data.objects.new('YTurret', me_yturret)
ob_xturret = bpy.data.objects.new('XTurret', me_xturret)
ob_flare2 = bpy.data.objects.new('Flare2', me_flare2)
ob_flare1 = bpy.data.objects.new('Flare1', me_flare1)
ob_base = bpy.data.objects.new('Base', me_base)
ob_barrel2 = bpy.data.objects.new('Barrel2', me_barrel2)
ob_barrel1 = bpy.data.objects.new('Barrel1', me_barrel1)
ob_turret = bpy.data.objects.new('turret', me_turret_003)
ob_rightgun_rear = bpy.data.objects.new('rightgun-rear', me_rightgun_rear)
ob_rightgun_port = bpy.data.objects.new('rightgun-port', me_rightgun_port)
ob_rightgun_front = bpy.data.objects.new('rightgun-front', me_rightgun_front)
ob_rightgun_barrel = bpy.data.objects.new('rightgun-barrel', me_rightgun_barrel)
ob_leftgun_rear = bpy.data.objects.new('leftgun-rear', me_leftgun_rear)
ob_leftgun_port = bpy.data.objects.new('leftgun-port', me_leftgun_port)
ob_leftgun_front = bpy.data.objects.new('leftgun-front', me_leftgun_front)
ob_leftgun_barrel = bpy.data.objects.new('leftgun-barrel', me_leftgun_barrel)
ob_joint = bpy.data.objects.new('joint', me_joint)
ob_groundplate = bpy.data.objects.new('groundplate', me_groundplate)
ob_flare2_1 = bpy.data.objects.new('flare2', me_flare2_1)
ob_flare1_1 = bpy.data.objects.new('flare1', me_flare1_1)
ob_firepoint = bpy.data.objects.new('firepoint', me_firepoint)
ob_fireb = bpy.data.objects.new('fireb', me_fireb)
ob_firea = bpy.data.objects.new('firea', me_firea)
ob_base_1 = bpy.data.objects.new('base', me_base_007)
ob_axel = bpy.data.objects.new('axel', me_axel)
ob_turret_001 = bpy.data.objects.new('turret.001', me_turret_004)
ob_launcher = bpy.data.objects.new('launcher', me_launcher_001)
ob_firep2 = bpy.data.objects.new('firep2', me_firep2)
ob_firep1 = bpy.data.objects.new('firep1', me_firep1)
ob_door4 = bpy.data.objects.new('door4', me_door4_002)
ob_door3 = bpy.data.objects.new('door3', me_door3_002)
ob_door2 = bpy.data.objects.new('door2', me_door2_003)
ob_door1 = bpy.data.objects.new('door1', me_door1_003)
ob_base_001 = bpy.data.objects.new('base.001', me_base_008)
ob_cylinder_001 = bpy.data.objects.new('Cylinder.001', me_cylinder_001)

# ---- transforms, parenting, visibility, modifiers, constraints
ob_cylinder.location = (0.0, 0.0, 0.0)
ob_cylinder.scale = (0.3996, 0.3996, 0.3996)
ob_cylinder.lineart.crease_threshold = 0.0
ob_camera.location = (7.481, -6.508, 5.344)
ob_camera.rotation_euler = (1.109, 0.01082, 0.8149)
ob_camera.lock_rotations_4d = False
ob_camera.empty_display_type = 'ARROWS'
ob_camera.color = (0.0, 0.0, 0.0, 0.0)
ob_camera.display_type = 'WIRE'
ob_camera.lineart.crease_threshold = 0.0
ob_yturret.location = (0.0, 0.0, 0.07924)
ob_yturret.rotation_euler = (1.571, 0.0, 0.0)
ob_yturret.scale = (0.05, 0.05, 0.05)
ob_yturret.lineart.crease_threshold = 0.0
ob_xturret.location = (0.0, 0.0, 0.07924)
ob_xturret.rotation_euler = (1.571, 0.0, 0.0)
ob_xturret.scale = (0.05, 0.05, 0.05)
ob_xturret.lineart.crease_threshold = 0.0
ob_flare2.location = (0.0, 0.0, 0.07924)
ob_flare2.rotation_euler = (1.571, 0.0, 0.0)
ob_flare2.scale = (0.05, 0.05, 0.05)
ob_flare2.lineart.crease_threshold = 0.0
ob_flare1.location = (0.0, 0.0, 0.07924)
ob_flare1.rotation_euler = (1.571, 0.0, 0.0)
ob_flare1.scale = (0.05, 0.05, 0.05)
ob_flare1.lineart.crease_threshold = 0.0
ob_base.location = (0.0, 0.0, 0.07924)
ob_base.rotation_euler = (1.571, 0.0, 0.0)
ob_base.scale = (0.05, 0.05, 0.05)
ob_base.lineart.crease_threshold = 0.0
ob_barrel2.location = (0.0, 0.0, 0.07924)
ob_barrel2.rotation_euler = (1.571, 0.0, 0.0)
ob_barrel2.scale = (0.05, 0.05, 0.05)
ob_barrel2.lineart.crease_threshold = 0.0
ob_barrel1.location = (0.0, 0.0, 0.07924)
ob_barrel1.rotation_euler = (1.571, 0.0, 0.0)
ob_barrel1.scale = (0.05, 0.05, 0.05)
ob_barrel1.lineart.crease_threshold = 0.0
ob_turret.location = (0.0, 0.0, 0.0807)
ob_turret.rotation_euler = (1.571, 0.0, 0.0)
ob_turret.scale = (0.05, 0.05, 0.05)
ob_turret.lineart.crease_threshold = 0.0
ob_rightgun_rear.location = (0.0, 0.0, 0.0807)
ob_rightgun_rear.rotation_euler = (1.571, 0.0, 0.0)
ob_rightgun_rear.scale = (0.05, 0.05, 0.05)
ob_rightgun_rear.lineart.crease_threshold = 0.0
ob_rightgun_port.location = (0.0, 0.0, 0.0807)
ob_rightgun_port.rotation_euler = (1.571, 0.0, 0.0)
ob_rightgun_port.scale = (0.05, 0.05, 0.05)
ob_rightgun_port.lineart.crease_threshold = 0.0
ob_rightgun_front.location = (0.0, 0.0, 0.0807)
ob_rightgun_front.rotation_euler = (1.571, 0.0, 0.0)
ob_rightgun_front.scale = (0.05, 0.05, 0.05)
ob_rightgun_front.lineart.crease_threshold = 0.0
ob_rightgun_barrel.location = (0.0, 0.0, 0.0807)
ob_rightgun_barrel.rotation_euler = (1.571, 0.0, 0.0)
ob_rightgun_barrel.scale = (0.05, 0.05, 0.05)
ob_rightgun_barrel.lineart.crease_threshold = 0.0
ob_leftgun_rear.location = (0.0, 0.0, 0.0807)
ob_leftgun_rear.rotation_euler = (1.571, 0.0, 0.0)
ob_leftgun_rear.scale = (0.05, 0.05, 0.05)
ob_leftgun_rear.lineart.crease_threshold = 0.0
ob_leftgun_port.location = (0.0, 0.0, 0.0807)
ob_leftgun_port.rotation_euler = (1.571, 0.0, 0.0)
ob_leftgun_port.scale = (0.05, 0.05, 0.05)
ob_leftgun_port.lineart.crease_threshold = 0.0
ob_leftgun_front.location = (0.0, 0.0, 0.0807)
ob_leftgun_front.rotation_euler = (1.571, 0.0, 0.0)
ob_leftgun_front.scale = (0.05, 0.05, 0.05)
ob_leftgun_front.lineart.crease_threshold = 0.0
ob_leftgun_barrel.location = (0.0, 0.0, 0.0807)
ob_leftgun_barrel.rotation_euler = (1.571, 0.0, 0.0)
ob_leftgun_barrel.scale = (0.05, 0.05, 0.05)
ob_leftgun_barrel.lineart.crease_threshold = 0.0
ob_joint.location = (0.0, 0.0, 0.0807)
ob_joint.rotation_euler = (1.571, 0.0, 0.0)
ob_joint.scale = (0.05, 0.05, 0.05)
ob_joint.lineart.crease_threshold = 0.0
ob_groundplate.location = (0.0, 0.0, 0.0807)
ob_groundplate.rotation_euler = (1.571, 0.0, 0.0)
ob_groundplate.scale = (0.05, 0.05, 0.05)
ob_groundplate.lineart.crease_threshold = 0.0
ob_flare2_1.location = (0.0, 0.0, 0.0807)
ob_flare2_1.rotation_euler = (1.571, 0.0, 0.0)
ob_flare2_1.scale = (0.05, 0.05, 0.05)
ob_flare2_1.lineart.crease_threshold = 0.0
ob_flare1_1.location = (0.0, 0.0, 0.0807)
ob_flare1_1.rotation_euler = (1.571, 0.0, 0.0)
ob_flare1_1.scale = (0.05, 0.05, 0.05)
ob_flare1_1.lineart.crease_threshold = 0.0
ob_firepoint.location = (0.0, 0.0, 0.0807)
ob_firepoint.rotation_euler = (1.571, 0.0, 0.0)
ob_firepoint.scale = (0.05, 0.05, 0.05)
ob_firepoint.lineart.crease_threshold = 0.0
ob_fireb.location = (0.0, 0.0, 0.0807)
ob_fireb.rotation_euler = (1.571, 0.0, 0.0)
ob_fireb.scale = (0.05, 0.05, 0.05)
ob_fireb.lineart.crease_threshold = 0.0
ob_firea.location = (0.0, 0.0, 0.0807)
ob_firea.rotation_euler = (1.571, 0.0, 0.0)
ob_firea.scale = (0.05, 0.05, 0.05)
ob_firea.lineart.crease_threshold = 0.0
ob_base_1.location = (0.0, 0.0, 0.0807)
ob_base_1.rotation_euler = (1.571, 0.0, 0.0)
ob_base_1.scale = (0.05, 0.05, 0.05)
ob_base_1.lineart.crease_threshold = 0.0
ob_axel.location = (0.0, 0.0, 0.0807)
ob_axel.rotation_euler = (1.571, 0.0, 0.0)
ob_axel.scale = (0.05, 0.05, 0.05)
ob_axel.lineart.crease_threshold = 0.0
ob_turret_001.location = (0.0, 0.0, 0.0)
ob_turret_001.rotation_euler = (1.571, 0.0, 0.0)
ob_turret_001.scale = (0.05, 0.05, 0.05)
ob_turret_001.lineart.crease_threshold = 0.0
ob_launcher.location = (0.0, 0.0, 0.0)
ob_launcher.rotation_euler = (1.571, 0.0, 0.0)
ob_launcher.scale = (0.05, 0.05, 0.05)
ob_launcher.lineart.crease_threshold = 0.0
ob_firep2.location = (0.0, 0.0, 0.0)
ob_firep2.rotation_euler = (1.571, 0.0, 0.0)
ob_firep2.scale = (0.05, 0.05, 0.05)
ob_firep2.lineart.crease_threshold = 0.0
ob_firep1.location = (0.0, 0.0, 0.0)
ob_firep1.rotation_euler = (1.571, 0.0, 0.0)
ob_firep1.scale = (0.05, 0.05, 0.05)
ob_firep1.lineart.crease_threshold = 0.0
ob_door4.location = (0.0, 0.0, 0.0)
ob_door4.rotation_euler = (1.571, 0.0, 0.0)
ob_door4.scale = (0.05, 0.05, 0.05)
ob_door4.lineart.crease_threshold = 0.0
ob_door3.location = (0.0, 0.0, 0.0)
ob_door3.rotation_euler = (1.571, 0.0, 0.0)
ob_door3.scale = (0.05, 0.05, 0.05)
ob_door3.lineart.crease_threshold = 0.0
ob_door2.location = (0.0, 0.0, 0.0)
ob_door2.rotation_euler = (1.571, 0.0, 0.0)
ob_door2.scale = (0.05, 0.05, 0.05)
ob_door2.lineart.crease_threshold = 0.0
ob_door1.location = (0.0, 0.0, 0.0)
ob_door1.rotation_euler = (1.571, 0.0, 0.0)
ob_door1.scale = (0.05, 0.05, 0.05)
ob_door1.lineart.crease_threshold = 0.0
ob_base_001.location = (0.0, 0.0, 0.0)
ob_base_001.rotation_euler = (1.571, 0.0, 0.0)
ob_base_001.scale = (0.05, 0.05, 0.05)
ob_base_001.lineart.crease_threshold = 0.0
ob_cylinder_001.location = (0.0, 0.0, 0.0)
ob_cylinder_001.scale = (0.517, 0.517, 0.517)
ob_cylinder_001.lineart.crease_threshold = 0.0

# ---- collection membership
col_collection_1.objects.link(ob_cylinder)
col_collection_1.objects.link(ob_camera)
col_collection_6.objects.link(ob_yturret)
col_collection_6.objects.link(ob_xturret)
col_collection_6.objects.link(ob_flare2)
col_collection_6.objects.link(ob_flare1)
col_collection_6.objects.link(ob_base)
col_collection_6.objects.link(ob_barrel2)
col_collection_6.objects.link(ob_barrel1)
col_collection_7.objects.link(ob_turret)
col_collection_7.objects.link(ob_rightgun_rear)
col_collection_7.objects.link(ob_rightgun_port)
col_collection_7.objects.link(ob_rightgun_front)
col_collection_7.objects.link(ob_rightgun_barrel)
col_collection_7.objects.link(ob_leftgun_rear)
col_collection_7.objects.link(ob_leftgun_port)
col_collection_7.objects.link(ob_leftgun_front)
col_collection_7.objects.link(ob_leftgun_barrel)
col_collection_7.objects.link(ob_joint)
col_collection_7.objects.link(ob_groundplate)
col_collection_7.objects.link(ob_flare2_1)
col_collection_7.objects.link(ob_flare1_1)
col_collection_7.objects.link(ob_firepoint)
col_collection_7.objects.link(ob_fireb)
col_collection_7.objects.link(ob_firea)
col_collection_7.objects.link(ob_base_1)
col_collection_7.objects.link(ob_axel)
col_collection_8.objects.link(ob_turret_001)
col_collection_8.objects.link(ob_launcher)
col_collection_8.objects.link(ob_firep2)
col_collection_8.objects.link(ob_firep1)
col_collection_8.objects.link(ob_door4)
col_collection_8.objects.link(ob_door3)
col_collection_8.objects.link(ob_door2)
col_collection_8.objects.link(ob_door1)
col_collection_8.objects.link(ob_base_001)
col_collection_11.objects.link(ob_cylinder_001)

# ---- scene / render settings (as saved in the file)
scene.camera = ob_camera
scene.frame_start = 1; scene.frame_end = 250; scene.frame_set(150)
scene.render.engine = 'BLENDER_EEVEE_NEXT'
scene.render.image_settings.color_mode = 'RGB'
scene.render.image_settings.compression = 90
scene.render.resolution_percentage = 50
scene.render.dither_intensity = 0.0
scene.render.bake_margin = 2
scene.render.bake_bias = 0.0
scene.cycles.use_denoising = False
scene.cycles.samples = 10
scene.cycles.sampling_pattern = 'TABULATED_SOBOL'
scene.cycles.light_sampling_threshold = 0.0
scene.cycles.use_adaptive_sampling = False
scene.cycles.use_light_tree = False
scene.cycles.blur_glossy = 0.0
scene.cycles.volume_bounces = 1
scene.cycles.pixel_filter_type = 'GAUSSIAN'
scene.cycles.sample_clamp_indirect = 0.0
scene.view_settings.view_transform = 'Standard'
bpy.context.view_layer.update()

# ---- added for rendering (the .blend has no usable light): sun
light_auto_sun = bpy.data.lights.new('AutoSun', 'SUN')
light_auto_sun.energy = 3.0
light_auto_sun.angle = 0.0523599
ob_auto_sun = bpy.data.objects.new('AutoSun', light_auto_sun)
scene.collection.objects.link(ob_auto_sun)
ob_auto_sun.rotation_euler = (0.872665, 0.174533, 0.523599)
bpy.context.view_layer.update()
